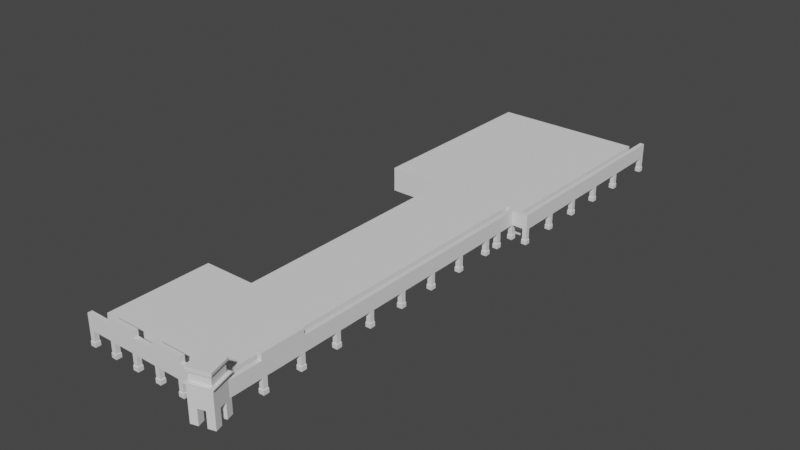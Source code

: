 # Source: BigComplex.blend  (saved by Blender 3.3.6; exported with 4.5.12 LTS)
import bpy
from mathutils import Matrix  # noqa: F401  (used for matrix-valued properties, if any)

bpy.ops.wm.read_factory_settings(use_empty=True)
scene = bpy.context.scene
scene.name = 'Scene'

# ---- collections
col_collection = bpy.data.collections.new('Collection'); scene.collection.children.link(col_collection)

# ---- world
world_world = bpy.data.worlds.new('World'); scene.world = world_world
world_world.use_nodes = True; world_world.node_tree.nodes.clear()
_N = world_world.node_tree.nodes; _L = world_world.node_tree.links
n0 = _N.new('ShaderNodeOutputWorld'); n0.name = 'World Output'; n0.location = (300, 300)
n1 = _N.new('ShaderNodeBackground'); n1.name = 'Background'; n1.location = (10, 300)
n1.inputs[0].default_value = (0.05088, 0.05088, 0.05088, 1.0)
_L.new(n1.outputs[0], n0.inputs[0])
n0.is_active_output = True
world_world.color = (0.05088, 0.05088, 0.05088)
world_world.use_sun_shadow = False
world_world.sun_shadow_jitter_overblur = 0.0

# ---- meshes
me_cube = bpy.data.meshes.new('Cube')
me_cube.from_pydata([(-14.29, -71.4, -2.824), (-14.29, -71.4, 2.824), (-14.29, -47.62, -2.824), (-14.29, -47.62, 2.824), (15.75, -71.4, -2.824), (15.75, -71.4, 2.824), (15.75, -47.62, -2.824), (15.75, -47.62, 2.824), (-2.291, -47.62, -2.824), (-2.291, -47.62, 2.824), (-2.291, -47.62, -2.824), (-2.291, -47.62, 2.824), (15.75, 9.617, -2.824), (15.75, 9.617, 2.824), (-2.291, 9.617, -2.824), (-2.291, 9.617, 2.824), (-2.291, 9.617, -2.824), (-2.291, 9.617, 2.824), (15.75, 55.12, -2.824), (15.75, 55.12, 2.824), (-2.291, 55.12, -2.824), (-2.291, 55.12, 2.824), (19.52, 9.617, -2.824), (19.52, 9.617, 2.824), (19.52, 55.12, -2.824), (19.52, 55.12, 2.824), (-15.5, 9.617, -2.824), (-15.5, 9.617, 2.824), (-15.5, 9.617, -2.824), (-15.5, 9.617, 2.824), (-15.5, 55.12, -2.824), (-15.5, 55.12, 2.824), (-15.5, 55.12, -2.824), (-15.5, 55.12, 2.824)], [], [(0, 1, 3, 2), (9, 7, 13, 15), (6, 7, 5, 4), (4, 5, 1, 0), (2, 8, 6, 4, 0), (7, 9, 3, 1, 5), (2, 3, 9, 8), (9, 15, 17, 11), (18, 19, 25, 24), (14, 26, 30, 20), (6, 8, 14, 12), (10, 16, 14, 8), (7, 6, 12, 13), (11, 17, 16, 10), (20, 21, 19, 18), (20, 30, 31, 21), (15, 17, 29, 27), (21, 31, 27, 15), (12, 14, 20, 18), (15, 13, 19, 21), (23, 22, 24, 25), (13, 12, 22, 23), (12, 18, 24, 22), (19, 13, 23, 25), (27, 31, 33, 29), (30, 31, 33, 32), (28, 32, 30, 26), (29, 33, 32, 28), (16, 14, 26, 28), (17, 29, 28, 16)])
_uv = me_cube.uv_layers.new(name='UVMap')
_uv.uv.foreach_set('vector', [0.8216, 0.1888, 0.7779, 0.1888, 0.7779, 0.004837, 0.8216, 0.004837, 0.09762, 0.193, 0.2371, 0.1995, 0.2165, 0.642, 0.077, 0.6355, 0.5495, 0.1888, 0.5058, 0.1888, 0.5058, 0.004837, 0.5495, 0.004837, 0.6029, 0.6901, 0.5592, 0.6901, 0.5592, 0.4576, 0.6029, 0.4576, 0.4961, 0.1886, 0.4034, 0.193, 0.2639, 0.1995, 0.2553, 0.01566, 0.4876, 0.004837, 0.2371, 0.1995, 0.09762, 0.193, 0.004837, 0.1886, 0.0134, 0.004837, 0.2457, 0.01566, 0.6563, 0.8214, 0.6126, 0.8214, 0.6126, 0.7285, 0.6563, 0.7285, 0.7049, 0.7285, 0.7049, 0.7285, 0.7049, 0.7285, 0.7049, 0.7285, 0.5495, 0.6708, 0.5058, 0.6708, 0.5058, 0.6416, 0.5495, 0.6416, 0.7148, 0.004837, 0.6126, 0.004837, 0.6126, 0.357, 0.7148, 0.357, 0.2639, 0.1995, 0.4034, 0.193, 0.424, 0.6355, 0.2845, 0.642, 0.7049, 0.7285, 0.7049, 0.7285, 0.7049, 0.7285, 0.7049, 0.7285, 0.5058, 0.1888, 0.5495, 0.1888, 0.5495, 0.6319, 0.5058, 0.6319, 0.5592, 0.004837, 0.5592, 0.4479, 0.6029, 0.4479, 0.6029, 0.004837, 0.5495, 0.8104, 0.5058, 0.8104, 0.5058, 0.6708, 0.5495, 0.6708, 0.6029, 0.802, 0.6029, 0.6997, 0.5592, 0.6997, 0.5592, 0.802, 0.7049, 0.7285, 0.7049, 0.7285, 0.7049, 0.7285, 0.7049, 0.7285, 0.6126, 0.7188, 0.7148, 0.7188, 0.7148, 0.3667, 0.6126, 0.3667, 0.2845, 0.642, 0.424, 0.6355, 0.4404, 0.9873, 0.3009, 0.9938, 0.077, 0.6355, 0.2165, 0.642, 0.2001, 0.9938, 0.06061, 0.9873, 0.7245, 0.004837, 0.7682, 0.004837, 0.7682, 0.357, 0.7245, 0.357, 0.6952, 0.7285, 0.6952, 0.7722, 0.666, 0.7722, 0.666, 0.7285, 0.2845, 0.642, 0.3009, 0.9938, 0.2717, 0.9952, 0.2553, 0.6434, 0.2001, 0.9938, 0.2165, 0.642, 0.2457, 0.6434, 0.2293, 0.9952, 0.7049, 0.7285, 0.7049, 0.7285, 0.7049, 0.7285, 0.7049, 0.7285, 0.7049, 0.7285, 0.7049, 0.7285, 0.7049, 0.7285, 0.7049, 0.7285, 0.7049, 0.7285, 0.7049, 0.7285, 0.7049, 0.7285, 0.7049, 0.7285, 0.7245, 0.3667, 0.7245, 0.7188, 0.7682, 0.7188, 0.7682, 0.3667, 0.7049, 0.7285, 0.7049, 0.7285, 0.7049, 0.7285, 0.7049, 0.7285, 0.7779, 0.1985, 0.7779, 0.3008, 0.8216, 0.3008, 0.8216, 0.1985])
me_cube.update()
me_cube_002 = bpy.data.meshes.new('Cube.002')
me_cube_002.from_pydata([(4.219, -31.96, 0.1033), (4.219, -31.96, 3.491), (5.219, -22.96, 0.1033), (5.219, -31.96, 0.1033), (5.219, -31.96, 3.491), (4.219, -22.96, 0.1033), (4.219, -30.91, 0.1033), (4.219, -30.91, 3.491), (4.219, -22.96, 3.491), (5.219, -30.91, 0.1033), (5.219, -22.96, 3.491), (5.219, -30.91, 3.491), (4.219, -13.96, 0.1033), (4.219, -21.9, 0.1033), (4.219, -21.9, 3.491), (4.219, -13.96, 3.491), (5.219, -21.9, 0.1033), (5.219, -13.96, 0.1033), (5.219, -13.96, 3.491), (5.219, -21.9, 3.491), (4.219, -12.9, 0.1033), (4.219, -12.9, 3.491), (5.219, -12.9, 0.1033), (5.219, -4.953, 0.1033), (5.219, -4.953, 3.491), (5.219, -12.9, 3.491), (4.219, -4.953, 3.491), (4.219, -4.953, 0.1033), (4.219, 4.049, 0.1033), (4.219, -3.899, 0.1033), (4.219, -3.899, 3.491), (4.219, 4.049, 3.491), (5.219, -3.899, 0.1033), (5.219, 4.049, 0.1033), (5.219, 4.049, 3.491), (5.219, -3.899, 3.491), (4.219, 13.05, 0.1033), (4.219, 5.104, 0.1033), (4.219, 5.104, 3.491), (5.219, 5.104, 0.1033), (5.219, 5.104, 3.491), (5.219, 13.05, 3.491), (5.219, 13.05, 0.1033), (4.219, 13.05, 3.491), (4.219, 22.06, 0.1033), (4.219, 14.11, 0.1033), (4.219, 14.11, 3.491), (5.219, 40.35, 3.491), (5.219, 14.11, 0.1033), (5.219, 22.06, 3.491), (5.219, 14.11, 3.491), (5.219, 22.06, 0.1033), (4.219, 22.06, 3.491), (5.219, 40.35, 0.1033), (4.219, 23.11, 0.1033), (4.219, 23.11, 3.491), (5.219, 41.35, 3.491), (5.219, 23.11, 0.1033), (5.219, 41.35, 0.1033), (5.219, 31.06, 3.491), (5.219, 23.11, 3.491), (5.219, 31.06, 0.1033), (4.219, 31.06, 3.491), (4.219, 31.06, 0.1033), (4.219, 35.05, 0.1033), (4.219, 32.11, 0.1033), (4.219, 32.11, 3.491), (4.219, 35.05, 3.491), (5.219, 32.11, 0.1033), (5.219, 35.05, 0.1033), (4.219, 40.35, 3.491), (5.219, 32.11, 3.491), (5.219, 35.05, 3.491), (4.219, 40.35, 0.1033), (4.219, 41.35, 3.491), (4.219, 41.35, 0.1033), (4.219, 36.1, 0.1033), (4.219, 36.1, 3.491), (5.219, 36.1, 0.1033), (5.219, 36.1, 3.491), (8.795, 41.35, 3.491), (8.795, 49.35, 3.491), (8.795, 49.35, 0.1033), (8.795, 41.35, 0.1033), (7.795, 49.35, 3.491), (7.795, 41.35, 3.491), (7.795, 41.35, 0.1033), (7.795, 49.35, 0.1033), (8.795, 40.35, 3.491), (8.795, 40.35, 0.1033), (7.795, 40.35, 3.491), (7.795, 40.35, 0.1033), (7.795, 58.36, 0.1033), (7.795, 50.35, 0.1033), (7.795, 50.35, 3.491), (7.795, 58.36, 3.491), (8.795, 50.35, 0.1033), (8.795, 58.36, 0.1033), (8.795, 58.36, 3.491), (8.795, 50.35, 3.491), (7.795, 67.36, 0.1033), (7.795, 59.36, 0.1033), (7.795, 59.36, 3.491), (7.795, 67.36, 3.491), (8.795, 59.36, 0.1033), (8.795, 67.36, 0.1033), (8.795, 67.36, 3.491), (8.795, 59.36, 3.491), (7.795, 76.36, 0.1033), (7.795, 68.36, 0.1033), (7.795, 68.36, 3.491), (7.795, 76.36, 3.491), (8.795, 68.36, 0.1033), (8.795, 76.36, 3.491), (8.795, 68.36, 3.491), (7.795, 88.6, 0.1033), (7.795, 77.36, 0.1033), (7.795, 77.36, 3.491), (7.795, 88.6, 3.491), (8.795, 77.36, 0.1033), (8.795, 77.36, 3.491), (8.795, 76.36, 0.1033), (5.219, -21.9, 4.965), (4.219, -21.9, 4.965), (7.795, 89.6, 0.1033), (7.795, 89.6, 3.491), (8.795, 89.6, 0.1033), (8.795, 89.6, 3.491), (5.219, -30.91, 4.965), (5.219, -22.96, 4.965), (4.219, -22.96, 4.965), (4.219, -30.91, 4.965), (8.795, 88.6, 3.491), (8.795, 88.6, 0.1033), (5.219, -31.96, 4.965), (4.219, -31.96, 4.965), (-5.34, -41.09, 3.491), (-5.34, -41.09, 0.1033), (-5.34, -40.09, 3.491), (-5.34, -40.09, 0.1033), (4.219, -31.96, 0.1033), (4.219, -43.33, 0.1033), (4.219, -43.33, 3.491), (4.219, -31.96, 3.491), (5.219, -43.33, 0.1033), (5.219, -31.96, 0.1033), (5.219, -31.96, 3.491), (5.219, -43.33, 3.491), (-4.286, -41.09, 3.491), (0.6554, -41.09, 3.491), (0.6554, -41.09, 0.1033), (-4.286, -41.09, 0.1033), (-4.286, -40.09, 3.491), (-4.286, -40.09, 0.1033), (0.6554, -40.09, 3.491), (0.6554, -40.09, 0.1033), (-11.34, -41.09, 3.491), (-11.34, -41.09, 0.1033), (-11.34, -40.09, 3.491), (-11.34, -40.09, 0.1033), (-10.28, -41.09, 3.491), (-5.34, -41.09, 3.491), (-5.34, -41.09, 0.1033), (-10.28, -41.09, 0.1033), (-10.28, -40.09, 3.491), (-10.28, -40.09, 0.1033), (-5.34, -40.09, 3.491), (-5.34, -40.09, 0.1033), (-17.33, -41.09, 3.491), (-17.33, -41.09, 0.1033), (-17.33, -40.09, 3.491), (-17.33, -40.09, 0.1033), (-16.28, -41.09, 3.491), (-11.34, -41.09, 3.491), (-11.34, -41.09, 0.1033), (-16.28, -41.09, 0.1033), (-16.28, -40.09, 3.491), (-16.28, -40.09, 0.1033), (-11.34, -40.09, 3.491), (-11.34, -40.09, 0.1033), (-23.33, -41.09, 3.491), (-23.33, -41.09, 0.1033), (-23.33, -40.09, 3.491), (-23.33, -40.09, 0.1033), (-22.27, -41.09, 3.491), (-17.33, -41.09, 3.491), (-17.33, -41.09, 0.1033), (-22.27, -41.09, 0.1033), (-22.27, -40.09, 3.491), (-22.27, -40.09, 0.1033), (-17.33, -40.09, 3.491), (-17.33, -40.09, 0.1033), (-29.32, -41.09, 3.491), (-29.32, -41.09, 0.1033), (-29.32, -40.09, 3.491), (-29.32, -40.09, 0.1033), (-28.27, -41.09, 3.491), (-23.33, -41.09, 3.491), (-23.33, -41.09, 0.1033), (-28.27, -41.09, 0.1033), (-28.27, -40.09, 3.491), (-28.27, -40.09, 0.1033), (-23.33, -40.09, 3.491), (-23.33, -40.09, 0.1033), (-17.33, -41.09, 4.965), (-17.33, -40.09, 4.965), (-16.28, -41.09, 4.965), (-16.28, -40.09, 4.965), (-23.33, -41.09, 4.965), (-23.33, -40.09, 4.965), (-22.27, -41.09, 4.965), (-17.33, -41.09, 4.965), (-22.27, -40.09, 4.965), (-17.33, -40.09, 4.965), (-23.33, -41.09, 4.965), (-23.33, -40.09, 4.965), (-5.34, -41.09, 4.965), (-5.34, -40.09, 4.965), (-4.286, -41.09, 4.965), (-4.286, -40.09, 4.965), (-11.34, -41.09, 4.965), (-11.34, -40.09, 4.965), (-10.28, -41.09, 4.965), (-5.34, -41.09, 4.965), (-10.28, -40.09, 4.965), (-5.34, -40.09, 4.965), (-11.34, -41.09, 4.965), (-11.34, -40.09, 4.965), (1.646, -44.96, 0.1033), (1.646, -44.96, 4.463), (0.2485, -40.16, 0.1033), (0.2485, -40.16, 4.463), (6.456, -43.57, 0.1033), (6.456, -43.57, 4.463), (5.058, -38.76, 0.1033), (5.058, -38.76, 4.463), (1.397, -45.42, 4.632), (-0.2054, -39.91, 4.632), (6.91, -43.82, 4.632), (5.307, -38.3, 4.632), (1.397, -45.42, 4.886), (-0.2054, -39.91, 4.886), (6.91, -43.82, 4.886), (5.307, -38.3, 4.886), (1.872, -44.55, 4.886), (0.6586, -40.38, 4.886), (6.046, -43.34, 4.886), (4.832, -39.17, 4.886), (1.872, -44.55, 6.438), (0.6586, -40.38, 6.438), (6.046, -43.34, 6.438), (4.832, -39.17, 6.438), (1.792, -44.7, 6.692), (0.5136, -40.3, 6.692), (6.191, -43.42, 6.692), (4.912, -39.02, 6.692), (1.792, -44.7, 6.974), (0.5136, -40.3, 6.974), (6.191, -43.42, 6.974), (4.912, -39.02, 6.974), (1.622, -45.01, 7.2), (0.2042, -40.13, 7.2), (6.5, -43.59, 7.2), (5.082, -38.71, 7.2), (1.622, -45.01, 7.764), (0.2042, -40.13, 7.764), (6.5, -43.59, 7.764), (5.082, -38.71, 7.764), (0.7145, -41.76, 0.1033), (1.18, -43.36, 0.1033), (3.455, -39.22, 0.1033), (1.852, -39.69, 0.1033), (5.99, -41.96, 0.1033), (5.524, -40.36, 0.1033), (3.25, -44.5, 0.1033), (4.853, -44.03, 0.1033), (2.318, -41.29, 0.1033), (2.784, -42.9, 0.1033), (3.921, -40.83, 0.1033), (4.387, -42.43, 0.1033)], [], [(14, 8, 130, 123), (9, 11, 4, 3), (3, 4, 1, 0), (7, 1, 135, 131), (16, 19, 10, 2), (10, 19, 122, 129), (2, 10, 8, 5), (5, 2, 9, 6), (91, 90, 47, 53), (2, 10, 11, 9), (0, 1, 7, 6), (6, 7, 8, 5), (18, 15, 14, 19), (12, 17, 16, 13), (15, 18, 17, 12), (17, 18, 19, 16), (5, 8, 14, 13), (13, 14, 15, 12), (25, 21, 15, 18), (22, 25, 18, 17), (24, 26, 21, 25), (27, 23, 22, 20), (26, 24, 23, 27), (23, 24, 25, 22), (12, 15, 21, 20), (20, 21, 26, 27), (35, 30, 26, 24), (32, 35, 24, 23), (86, 91, 53, 58), (34, 31, 30, 35), (28, 33, 32, 29), (31, 34, 33, 28), (33, 34, 35, 32), (27, 26, 30, 29), (29, 30, 31, 28), (40, 38, 31, 34), (39, 40, 34, 33), (90, 85, 56, 47), (41, 43, 38, 40), (36, 42, 39, 37), (43, 41, 42, 36), (42, 41, 40, 39), (28, 31, 38, 37), (37, 38, 43, 36), (50, 46, 43, 41), (48, 50, 41, 42), (53, 47, 70, 73), (49, 52, 46, 50), (44, 51, 48, 45), (52, 49, 51, 44), (51, 49, 50, 48), (36, 43, 46, 45), (45, 46, 52, 44), (60, 55, 52, 49), (57, 60, 49, 51), (47, 56, 74, 70), (59, 62, 55, 60), (63, 61, 57, 54), (62, 59, 61, 63), (61, 59, 60, 57), (44, 52, 55, 54), (54, 55, 62, 63), (71, 66, 62, 59), (68, 71, 59, 61), (72, 67, 66, 71), (64, 69, 68, 65), (67, 72, 69, 64), (69, 72, 71, 68), (63, 62, 66, 65), (65, 66, 67, 64), (79, 77, 67, 72), (78, 79, 72, 69), (74, 70, 73, 75), (47, 70, 77, 79), (73, 53, 78, 76), (53, 47, 79, 78), (64, 67, 77, 76), (76, 77, 70, 73), (75, 74, 56, 58), (58, 56, 85, 86), (82, 81, 80, 83), (84, 81, 82, 87), (87, 82, 83, 86), (81, 84, 85, 80), (83, 80, 88, 89), (80, 85, 90, 88), (90, 88, 89, 91), (91, 90, 85, 86), (86, 85, 84, 87), (87, 84, 94, 93), (93, 94, 95, 92), (95, 98, 97, 92), (99, 94, 84, 81), (96, 99, 81, 82), (98, 95, 94, 99), (97, 98, 99, 96), (92, 97, 96, 93), (92, 95, 102, 101), (101, 102, 103, 100), (103, 106, 105, 100), (107, 102, 95, 98), (1, 4, 134, 135), (104, 107, 98, 97), (19, 14, 123, 122), (106, 103, 102, 107), (105, 106, 107, 104), (100, 105, 104, 101), (100, 103, 110, 109), (109, 110, 111, 108), (111, 113, 121, 108), (114, 110, 103, 106), (8, 7, 131, 130), (112, 114, 106, 105), (4, 11, 128, 134), (113, 111, 110, 114), (121, 113, 114, 112), (108, 121, 112, 109), (108, 111, 117, 116), (116, 117, 118, 115), (118, 132, 133, 115), (120, 117, 111, 113), (11, 10, 129, 128), (119, 120, 113, 121), (129, 130, 131, 128), (132, 118, 117, 120), (133, 132, 120, 119), (115, 133, 119, 116), (115, 118, 125, 124), (127, 125, 118, 132), (128, 131, 135, 134), (126, 127, 132, 133), (122, 123, 130, 129), (153, 152, 154, 155), (138, 136, 137, 139), (146, 143, 142, 147), (140, 145, 144, 141), (143, 146, 145, 140), (145, 146, 147, 144), (142, 141, 144, 147), (141, 142, 143, 140), (150, 149, 148, 151), (149, 154, 152, 148), (139, 138, 152, 153), (136, 148, 218, 216), (154, 149, 150, 155), (151, 148, 136, 137), (155, 150, 151, 153), (165, 164, 166, 167), (158, 156, 157, 159), (162, 161, 160, 163), (156, 160, 222, 220), (159, 158, 164, 165), (138, 136, 216, 217), (166, 161, 162, 167), (163, 160, 156, 157), (167, 162, 163, 165), (177, 176, 178, 179), (170, 168, 169, 171), (174, 173, 172, 175), (173, 178, 176, 172), (171, 170, 176, 177), (185, 190, 213, 211), (178, 173, 174, 179), (175, 172, 168, 169), (179, 174, 175, 177), (189, 188, 190, 191), (182, 180, 181, 183), (186, 185, 184, 187), (172, 176, 207, 206), (183, 182, 188, 189), (197, 202, 215, 214), (190, 185, 186, 191), (187, 184, 180, 181), (191, 186, 187, 189), (201, 200, 202, 203), (194, 192, 193, 195), (198, 197, 196, 199), (197, 202, 200, 196), (195, 194, 200, 201), (196, 200, 194, 192), (202, 197, 198, 203), (199, 196, 192, 193), (203, 198, 199, 201), (206, 207, 205, 204), (211, 213, 212, 210), (210, 212, 209, 208), (188, 182, 209, 212), (176, 170, 205, 207), (190, 188, 212, 213), (184, 185, 211, 210), (182, 180, 208, 209), (170, 168, 204, 205), (180, 184, 210, 208), (168, 172, 206, 204), (218, 219, 217, 216), (223, 225, 224, 222), (222, 224, 221, 220), (173, 178, 227, 226), (148, 152, 219, 218), (161, 166, 225, 223), (164, 158, 221, 224), (152, 138, 217, 219), (166, 164, 224, 225), (160, 161, 223, 222), (158, 156, 220, 221), (228, 229, 231, 230, 268, 269), (230, 231, 235, 234, 270, 271), (234, 235, 233, 232, 272, 273), (232, 233, 229, 228, 274, 275), (231, 229, 236, 237), (239, 237, 241, 243), (229, 233, 238, 236), (235, 231, 237, 239), (233, 235, 239, 238), (242, 243, 247, 246), (238, 239, 243, 242), (237, 236, 240, 241), (236, 238, 242, 240), (244, 246, 250, 248), (241, 240, 244, 245), (240, 242, 246, 244), (243, 241, 245, 247), (250, 251, 255, 254), (247, 245, 249, 251), (246, 247, 251, 250), (245, 244, 248, 249), (254, 255, 259, 258), (249, 248, 252, 253), (248, 250, 254, 252), (251, 249, 253, 255), (256, 258, 262, 260), (253, 252, 256, 257), (252, 254, 258, 256), (255, 253, 257, 259), (262, 263, 267, 266), (259, 257, 261, 263), (258, 259, 263, 262), (257, 256, 260, 261), (267, 265, 264, 266), (261, 260, 264, 265), (260, 262, 266, 264), (263, 261, 265, 267), (277, 279, 275, 274), (268, 276, 277, 269), (271, 270, 278, 276), (276, 278, 279, 277), (278, 273, 272, 279)])
_uv = me_cube_002.uv_layers.new(name='UVMap')
_uv.uv.foreach_set('vector', [0.2222, 0.09899, 0.2222, 0.08972, 0.2351, 0.08972, 0.2351, 0.09899, 0.0997, 0.6362, 0.1295, 0.6362, 0.1295, 0.6454, 0.0997, 0.6454, 0.5433, 0.3836, 0.5433, 0.3538, 0.5521, 0.3538, 0.5521, 0.3836, 0.2222, 0.01985, 0.2222, 0.01057, 0.2351, 0.01057, 0.2351, 0.01985, 0.09971, 0.557, 0.1295, 0.557, 0.1295, 0.5663, 0.09971, 0.5663, 0.1295, 0.5663, 0.1295, 0.557, 0.1425, 0.557, 0.1425, 0.5663, 0.6294, 0.3706, 0.6294, 0.3408, 0.6381, 0.3408, 0.6381, 0.3706, 0.6132, 0.318, 0.6044, 0.318, 0.6044, 0.2481, 0.6132, 0.2481, 0.4137, 0.6049, 0.4143, 0.5752, 0.437, 0.5756, 0.4364, 0.6054, 0.09971, 0.5663, 0.1295, 0.5663, 0.1295, 0.6362, 0.0997, 0.6362, 0.1924, 0.01057, 0.2222, 0.01057, 0.2222, 0.01985, 0.1924, 0.01985, 0.1924, 0.01985, 0.2222, 0.01985, 0.2222, 0.08972, 0.1924, 0.08972, 0.01843, 0.07954, 0.009634, 0.07954, 0.009634, 0.009634, 0.01843, 0.009634, 0.6132, 0.5023, 0.6045, 0.5023, 0.6045, 0.4324, 0.6132, 0.4324, 0.7727, 0.2481, 0.7815, 0.2481, 0.7815, 0.2779, 0.7727, 0.2779, 0.09972, 0.4871, 0.1295, 0.4871, 0.1295, 0.557, 0.09971, 0.557, 0.1924, 0.08972, 0.2222, 0.08972, 0.2222, 0.09899, 0.1924, 0.09899, 0.1924, 0.09899, 0.2222, 0.09899, 0.2221, 0.1689, 0.1924, 0.1689, 0.01843, 0.08882, 0.009634, 0.08882, 0.009634, 0.07954, 0.01843, 0.07954, 0.09972, 0.4779, 0.1295, 0.4779, 0.1295, 0.4871, 0.09972, 0.4871, 0.01843, 0.1587, 0.009634, 0.1587, 0.009634, 0.08882, 0.01843, 0.08882, 0.3709, 0.6263, 0.3621, 0.6263, 0.3621, 0.5564, 0.3709, 0.5564, 0.7705, 0.3408, 0.7793, 0.3408, 0.7793, 0.3706, 0.7705, 0.3706, 0.09973, 0.408, 0.1295, 0.408, 0.1295, 0.4779, 0.09972, 0.4779, 0.1924, 0.1689, 0.2221, 0.1689, 0.2221, 0.1781, 0.1924, 0.1781, 0.1924, 0.1781, 0.2221, 0.1781, 0.2221, 0.248, 0.1923, 0.248, 0.01843, 0.168, 0.009634, 0.168, 0.009634, 0.1587, 0.01843, 0.1587, 0.09973, 0.3987, 0.1295, 0.3987, 0.1295, 0.408, 0.09973, 0.408, 0.7217, 0.3206, 0.7129, 0.3206, 0.7129, 0.2979, 0.7217, 0.2979, 0.01843, 0.2379, 0.009634, 0.2379, 0.009634, 0.168, 0.01843, 0.168, 0.6171, 0.1988, 0.6083, 0.1988, 0.6083, 0.1289, 0.6171, 0.1289, 0.7748, 0.6735, 0.7836, 0.6735, 0.7836, 0.7033, 0.7748, 0.7033, 0.09973, 0.3288, 0.1295, 0.3288, 0.1295, 0.3987, 0.09973, 0.3987, 0.1923, 0.248, 0.2221, 0.248, 0.2221, 0.2573, 0.1923, 0.2573, 0.1923, 0.2573, 0.2221, 0.2573, 0.2221, 0.3271, 0.1923, 0.3271, 0.01843, 0.2472, 0.009634, 0.2472, 0.009634, 0.2379, 0.01843, 0.2379, 0.09974, 0.3196, 0.1295, 0.3196, 0.1295, 0.3288, 0.09973, 0.3288, 0.04109, 0.5572, 0.04109, 0.566, 0.01843, 0.566, 0.01843, 0.5572, 0.01843, 0.3171, 0.009634, 0.3171, 0.009634, 0.2472, 0.01843, 0.2472, 0.6092, 0.4107, 0.6004, 0.4107, 0.6004, 0.3408, 0.6092, 0.3408, 0.7748, 0.7233, 0.7836, 0.7233, 0.7836, 0.7531, 0.7748, 0.7531, 0.09974, 0.2497, 0.1295, 0.2497, 0.1295, 0.3196, 0.09974, 0.3196, 0.1923, 0.3271, 0.2221, 0.3271, 0.2221, 0.3364, 0.1923, 0.3364, 0.1923, 0.3364, 0.2221, 0.3364, 0.2221, 0.4063, 0.1923, 0.4063, 0.01843, 0.3264, 0.009634, 0.3264, 0.009634, 0.3171, 0.01843, 0.3171, 0.09974, 0.2404, 0.1295, 0.2404, 0.1295, 0.2497, 0.09974, 0.2497, 0.4364, 0.6054, 0.437, 0.5756, 0.4457, 0.5758, 0.4452, 0.6056, 0.01843, 0.3963, 0.009634, 0.3963, 0.009634, 0.3264, 0.01843, 0.3264, 0.6132, 0.5915, 0.6044, 0.5915, 0.6044, 0.5216, 0.6132, 0.5216, 0.7765, 0.4324, 0.7853, 0.4324, 0.7853, 0.4622, 0.7765, 0.4622, 0.09975, 0.1705, 0.1295, 0.1705, 0.1295, 0.2404, 0.09974, 0.2404, 0.1923, 0.4063, 0.2221, 0.4063, 0.2221, 0.4156, 0.1923, 0.4156, 0.1923, 0.4156, 0.2221, 0.4156, 0.2221, 0.4854, 0.1923, 0.4854, 0.01843, 0.4055, 0.009634, 0.4055, 0.009634, 0.3963, 0.01843, 0.3963, 0.09975, 0.1612, 0.1295, 0.1612, 0.1295, 0.1705, 0.09975, 0.1705, 0.01843, 0.5572, 0.01843, 0.566, 0.009634, 0.566, 0.009634, 0.5572, 0.01843, 0.4755, 0.009634, 0.4755, 0.009634, 0.4055, 0.01843, 0.4055, 0.3429, 0.6263, 0.3341, 0.6263, 0.3341, 0.5564, 0.3429, 0.5564, 0.2544, 0.7556, 0.2632, 0.7556, 0.2632, 0.7854, 0.2544, 0.7854, 0.09976, 0.09136, 0.1296, 0.09136, 0.1295, 0.1612, 0.09975, 0.1612, 0.1923, 0.4854, 0.2221, 0.4854, 0.2221, 0.4947, 0.1923, 0.4947, 0.1923, 0.4947, 0.2221, 0.4947, 0.2221, 0.5646, 0.1923, 0.5646, 0.01843, 0.4847, 0.009634, 0.4847, 0.009634, 0.4755, 0.01843, 0.4755, 0.09976, 0.08209, 0.1296, 0.08209, 0.1296, 0.09136, 0.09976, 0.09136, 0.01843, 0.5106, 0.009634, 0.5106, 0.009634, 0.4847, 0.01843, 0.4847, 0.1705, 0.8032, 0.1617, 0.8032, 0.1617, 0.7774, 0.1705, 0.7774, 0.2825, 0.7556, 0.2913, 0.7556, 0.2913, 0.7854, 0.2825, 0.7854, 0.09977, 0.05628, 0.1296, 0.05628, 0.1296, 0.08209, 0.09976, 0.08209, 0.1923, 0.5646, 0.2221, 0.5646, 0.2221, 0.5739, 0.1923, 0.5739, 0.1923, 0.5739, 0.2221, 0.5739, 0.2221, 0.5997, 0.1923, 0.5997, 0.01843, 0.5198, 0.009634, 0.5198, 0.009634, 0.5106, 0.01843, 0.5106, 0.09977, 0.047, 0.1296, 0.047, 0.1296, 0.05628, 0.09977, 0.05628, 0.2179, 0.772, 0.2267, 0.772, 0.2267, 0.8018, 0.2179, 0.8018, 0.01843, 0.5572, 0.009634, 0.5572, 0.009634, 0.5198, 0.01843, 0.5198, 0.2267, 0.703, 0.2179, 0.703, 0.2179, 0.6656, 0.2267, 0.6656, 0.09977, 0.009634, 0.1296, 0.009634, 0.1296, 0.047, 0.09977, 0.047, 0.1923, 0.5997, 0.2221, 0.5997, 0.2221, 0.6089, 0.1923, 0.6089, 0.1923, 0.6089, 0.2221, 0.6089, 0.2221, 0.6463, 0.1923, 0.6463, 0.6205, 0.03999, 0.6199, 0.0102, 0.6287, 0.01004, 0.6292, 0.03983, 0.6292, 0.03983, 0.6287, 0.01004, 0.6513, 0.009634, 0.6519, 0.03942, 0.285, 0.3644, 0.3148, 0.3644, 0.3147, 0.4348, 0.285, 0.4348, 0.3621, 0.758, 0.3709, 0.758, 0.3709, 0.7878, 0.3621, 0.7878, 0.5811, 0.4112, 0.5723, 0.4112, 0.5723, 0.3408, 0.5811, 0.3408, 0.04988, 0.6364, 0.04109, 0.6364, 0.04109, 0.566, 0.04988, 0.566, 0.285, 0.4348, 0.3147, 0.4348, 0.3147, 0.4436, 0.285, 0.4436, 0.04988, 0.566, 0.04109, 0.566, 0.04109, 0.5572, 0.04988, 0.5572, 0.3322, 0.7581, 0.341, 0.7581, 0.341, 0.7879, 0.3322, 0.7879, 0.3647, 0.01057, 0.3945, 0.01057, 0.3945, 0.01936, 0.3647, 0.01936, 0.3647, 0.01936, 0.3945, 0.01936, 0.3945, 0.0897, 0.3647, 0.0897, 0.3647, 0.0897, 0.3945, 0.0897, 0.3945, 0.09849, 0.3647, 0.09849, 0.3647, 0.09849, 0.3945, 0.09849, 0.3944, 0.1688, 0.3647, 0.1688, 0.4042, 0.766, 0.413, 0.766, 0.413, 0.7958, 0.4042, 0.7958, 0.04988, 0.6452, 0.04109, 0.6452, 0.04109, 0.6364, 0.04988, 0.6364, 0.285, 0.3556, 0.3148, 0.3556, 0.3148, 0.3644, 0.285, 0.3644, 0.04988, 0.7155, 0.04109, 0.7155, 0.04109, 0.6452, 0.04988, 0.6452, 0.285, 0.2853, 0.3148, 0.2853, 0.3148, 0.3556, 0.285, 0.3556, 0.4225, 0.5559, 0.4137, 0.5559, 0.4137, 0.4855, 0.4225, 0.4855, 0.3647, 0.1688, 0.3944, 0.1688, 0.3944, 0.1776, 0.3646, 0.1776, 0.3646, 0.1776, 0.3944, 0.1776, 0.3944, 0.2479, 0.3646, 0.2479, 0.4323, 0.766, 0.4411, 0.766, 0.4411, 0.7958, 0.4323, 0.7958, 0.04988, 0.7243, 0.04109, 0.7243, 0.04109, 0.7155, 0.04988, 0.7155, 0.5521, 0.3538, 0.5433, 0.3538, 0.5433, 0.3408, 0.5521, 0.3408, 0.285, 0.2765, 0.3148, 0.2765, 0.3148, 0.2853, 0.285, 0.2853, 0.7498, 0.3109, 0.741, 0.3109, 0.741, 0.2979, 0.7498, 0.2979, 0.04988, 0.7947, 0.04109, 0.7947, 0.04109, 0.7243, 0.04988, 0.7243, 0.285, 0.2062, 0.3148, 0.2062, 0.3148, 0.2765, 0.285, 0.2765, 0.6006, 0.08, 0.5918, 0.08, 0.5918, 0.009634, 0.6006, 0.009634, 0.3646, 0.2479, 0.3944, 0.2479, 0.3944, 0.2567, 0.3646, 0.2567, 0.3646, 0.2567, 0.3944, 0.2567, 0.3944, 0.3271, 0.3646, 0.3271, 0.7871, 0.009634, 0.7959, 0.009636, 0.7959, 0.03943, 0.7871, 0.03943, 0.04988, 0.8035, 0.04109, 0.8035, 0.04109, 0.7947, 0.04988, 0.7947, 0.2222, 0.08972, 0.2222, 0.01985, 0.2351, 0.01985, 0.2351, 0.08972, 0.285, 0.1974, 0.3148, 0.1974, 0.3148, 0.2062, 0.285, 0.2062, 0.1295, 0.6454, 0.1295, 0.6362, 0.1425, 0.6362, 0.1425, 0.6454, 0.04988, 0.8739, 0.04109, 0.8739, 0.04109, 0.8035, 0.04988, 0.8035, 0.285, 0.127, 0.3148, 0.127, 0.3148, 0.1974, 0.285, 0.1974, 0.5726, 0.08, 0.5638, 0.08, 0.5638, 0.009634, 0.5726, 0.009634, 0.3646, 0.3271, 0.3944, 0.3271, 0.3944, 0.3359, 0.3646, 0.3359, 0.3646, 0.3359, 0.3944, 0.3359, 0.3944, 0.4347, 0.3646, 0.4347, 0.768, 0.07236, 0.7768, 0.07236, 0.7768, 0.1022, 0.768, 0.1022, 0.04988, 0.8827, 0.04109, 0.8827, 0.04109, 0.8739, 0.04988, 0.8739, 0.1295, 0.6362, 0.1295, 0.5663, 0.1425, 0.5663, 0.1425, 0.6362, 0.285, 0.1182, 0.3148, 0.1182, 0.3148, 0.127, 0.285, 0.127, 0.4716, 0.08882, 0.4628, 0.08882, 0.4628, 0.01891, 0.4716, 0.01891, 0.04988, 0.9816, 0.04109, 0.9816, 0.04109, 0.8827, 0.04988, 0.8827, 0.285, 0.01937, 0.3148, 0.01937, 0.3148, 0.1182, 0.285, 0.1182, 0.4225, 0.4663, 0.4137, 0.4663, 0.4137, 0.3673, 0.4225, 0.3673, 0.3646, 0.4347, 0.3944, 0.4347, 0.3944, 0.4435, 0.3646, 0.4435, 0.04988, 0.9904, 0.04109, 0.9904, 0.04109, 0.9816, 0.04988, 0.9816, 0.4716, 0.01891, 0.4628, 0.01891, 0.4628, 0.009634, 0.4716, 0.009634, 0.285, 0.01058, 0.3148, 0.01058, 0.3148, 0.01937, 0.285, 0.01937, 0.4716, 0.09809, 0.4628, 0.09809, 0.4628, 0.08882, 0.4716, 0.08882, 0.4798, 0.4763, 0.4793, 0.4465, 0.5228, 0.4459, 0.5232, 0.4757, 0.7748, 0.7724, 0.7836, 0.7724, 0.7836, 0.8022, 0.7748, 0.8022, 0.4225, 0.3481, 0.4137, 0.3481, 0.4137, 0.2481, 0.4225, 0.2481, 0.4506, 0.3481, 0.4418, 0.3481, 0.4418, 0.2481, 0.4506, 0.2481, 0.7727, 0.5216, 0.7814, 0.5216, 0.7814, 0.5514, 0.7727, 0.5514, 0.4137, 0.009634, 0.4435, 0.009634, 0.4435, 0.1096, 0.4137, 0.1096, 0.7756, 0.1928, 0.7756, 0.2226, 0.7668, 0.2226, 0.7668, 0.1928, 0.4138, 0.1289, 0.4435, 0.1289, 0.4435, 0.2288, 0.4137, 0.2288, 0.4628, 0.1709, 0.4633, 0.1411, 0.5067, 0.1418, 0.5062, 0.1716, 0.6584, 0.3408, 0.6672, 0.3408, 0.6672, 0.3843, 0.6584, 0.3843, 0.4705, 0.4764, 0.4701, 0.4466, 0.4793, 0.4465, 0.4798, 0.4763, 0.516, 0.142, 0.5067, 0.1418, 0.5069, 0.1289, 0.5162, 0.129, 0.7936, 0.1289, 0.8024, 0.1289, 0.8024, 0.1587, 0.7936, 0.1587, 0.5062, 0.1716, 0.5067, 0.1418, 0.516, 0.142, 0.5155, 0.1718, 0.6693, 0.5651, 0.6605, 0.5651, 0.6605, 0.5216, 0.6693, 0.5216, 0.5456, 0.1716, 0.5456, 0.1418, 0.5891, 0.1418, 0.5891, 0.1716, 0.715, 0.7731, 0.7238, 0.7731, 0.7238, 0.8029, 0.715, 0.8029, 0.3341, 0.5065, 0.3341, 0.4768, 0.3775, 0.4768, 0.3775, 0.5066, 0.3868, 0.4768, 0.3775, 0.4768, 0.3775, 0.4638, 0.3868, 0.4638, 0.5364, 0.1716, 0.5364, 0.1418, 0.5456, 0.1418, 0.5456, 0.1716, 0.7535, 0.4036, 0.7447, 0.4036, 0.7447, 0.3906, 0.7535, 0.3906, 0.6886, 0.4454, 0.6974, 0.4454, 0.6974, 0.4752, 0.6886, 0.4752, 0.3775, 0.5066, 0.3775, 0.4768, 0.3868, 0.4768, 0.3868, 0.5066, 0.6694, 0.2915, 0.6606, 0.2915, 0.6606, 0.2481, 0.6694, 0.2481, 0.4798, 0.3836, 0.4793, 0.3538, 0.5228, 0.3532, 0.5232, 0.3829, 0.7449, 0.7731, 0.7537, 0.7731, 0.7537, 0.8029, 0.7449, 0.8029, 0.4699, 0.2902, 0.4703, 0.2604, 0.5137, 0.261, 0.5133, 0.2908, 0.6606, 0.4324, 0.6694, 0.4324, 0.6694, 0.4759, 0.6606, 0.4759, 0.4705, 0.3837, 0.4701, 0.3539, 0.4793, 0.3538, 0.4798, 0.3836, 0.708, 0.0226, 0.6992, 0.0226, 0.6992, 0.009634, 0.708, 0.009635, 0.1617, 0.6785, 0.1705, 0.6785, 0.1705, 0.7083, 0.1617, 0.7083, 0.5133, 0.2908, 0.5137, 0.261, 0.523, 0.2612, 0.5226, 0.291, 0.6799, 0.05309, 0.6712, 0.05309, 0.6712, 0.009634, 0.6799, 0.009634, 0.5011, 0.0524, 0.5011, 0.02261, 0.5445, 0.02261, 0.5445, 0.05241, 0.1068, 0.7738, 0.1156, 0.7738, 0.1156, 0.8036, 0.1068, 0.8036, 0.2544, 0.5066, 0.2544, 0.4768, 0.2978, 0.4768, 0.2978, 0.5066, 0.7837, 0.5844, 0.7749, 0.5844, 0.7749, 0.5714, 0.7837, 0.5714, 0.4918, 0.0524, 0.4918, 0.0226, 0.5011, 0.02261, 0.5011, 0.0524, 0.1986, 0.6785, 0.1898, 0.6785, 0.1898, 0.6656, 0.1986, 0.6656, 0.6992, 0.0226, 0.708, 0.0226, 0.708, 0.0524, 0.6992, 0.0524, 0.2978, 0.5066, 0.2978, 0.4768, 0.3071, 0.4768, 0.3071, 0.5066, 0.6861, 0.6542, 0.6773, 0.6542, 0.6773, 0.6108, 0.6861, 0.6108, 0.6146, 0.6406, 0.6146, 0.6108, 0.658, 0.6108, 0.658, 0.6406, 0.06915, 0.7739, 0.07794, 0.7739, 0.07794, 0.8037, 0.06915, 0.8037, 0.2544, 0.5862, 0.2544, 0.5564, 0.2978, 0.5564, 0.2978, 0.5862, 0.6325, 0.2481, 0.6413, 0.2481, 0.6413, 0.2915, 0.6325, 0.2915, 0.6053, 0.6406, 0.6053, 0.6108, 0.6146, 0.6108, 0.6146, 0.6406, 0.6325, 0.2915, 0.6413, 0.2915, 0.6413, 0.3008, 0.6325, 0.3008, 0.1898, 0.6785, 0.1986, 0.6785, 0.1986, 0.7083, 0.1898, 0.7083, 0.2978, 0.5862, 0.2978, 0.5564, 0.3071, 0.5564, 0.3071, 0.5862, 0.3429, 0.689, 0.3341, 0.689, 0.3341, 0.6455, 0.3429, 0.6455, 0.5638, 0.09927, 0.5726, 0.09927, 0.5726, 0.1085, 0.5638, 0.1085, 0.6325, 0.4324, 0.6413, 0.4324, 0.6413, 0.4759, 0.6325, 0.4759, 0.6325, 0.4759, 0.6413, 0.4759, 0.6413, 0.4852, 0.6325, 0.4852, 0.5011, 0.02261, 0.4918, 0.0226, 0.4918, 0.009634, 0.5011, 0.009636, 0.4793, 0.3538, 0.4701, 0.3539, 0.4699, 0.3409, 0.4791, 0.3408, 0.5445, 0.02261, 0.5011, 0.02261, 0.5011, 0.009636, 0.5445, 0.009643, 0.2978, 0.4768, 0.2544, 0.4768, 0.2544, 0.4638, 0.2978, 0.4638, 0.7594, 0.4952, 0.7507, 0.4952, 0.7507, 0.4822, 0.7594, 0.4822, 0.7556, 0.5844, 0.7468, 0.5844, 0.7468, 0.5714, 0.7556, 0.5714, 0.3071, 0.4768, 0.2978, 0.4768, 0.2978, 0.4638, 0.3071, 0.4638, 0.523, 0.2612, 0.5137, 0.261, 0.5139, 0.2481, 0.5232, 0.2482, 0.5918, 0.09927, 0.6006, 0.09927, 0.6006, 0.1085, 0.5918, 0.1085, 0.6324, 0.5216, 0.6412, 0.5216, 0.6412, 0.5651, 0.6324, 0.5651, 0.6324, 0.5651, 0.6412, 0.5651, 0.6412, 0.5743, 0.6324, 0.5743, 0.1705, 0.6785, 0.1617, 0.6785, 0.1617, 0.6656, 0.1705, 0.6656, 0.7815, 0.4036, 0.7727, 0.4036, 0.7727, 0.3906, 0.7815, 0.3906, 0.6974, 0.4454, 0.6886, 0.4454, 0.6886, 0.4324, 0.6974, 0.4324, 0.5456, 0.1418, 0.5364, 0.1418, 0.5364, 0.1289, 0.5456, 0.1289, 0.4793, 0.4465, 0.4701, 0.4466, 0.4699, 0.4337, 0.4791, 0.4335, 0.5891, 0.1418, 0.5456, 0.1418, 0.5456, 0.1289, 0.5891, 0.1289, 0.3775, 0.4768, 0.3341, 0.4768, 0.3341, 0.4638, 0.3775, 0.4638, 0.7778, 0.3109, 0.769, 0.3109, 0.769, 0.2979, 0.7778, 0.2979, 0.5425, 0.56, 0.5425, 0.5217, 0.5851, 0.5216, 0.5851, 0.5599, 0.5709, 0.56, 0.5567, 0.56, 0.5425, 0.2865, 0.5425, 0.2481, 0.5852, 0.2481, 0.5852, 0.2864, 0.5709, 0.2864, 0.5567, 0.2865, 0.4699, 0.5646, 0.4699, 0.5263, 0.5125, 0.5262, 0.5125, 0.5646, 0.4983, 0.5646, 0.4841, 0.5646, 0.5425, 0.4718, 0.5425, 0.4334, 0.5852, 0.4334, 0.5852, 0.4717, 0.5709, 0.4717, 0.5567, 0.4718, 0.5819, 0.6571, 0.5819, 0.613, 0.5851, 0.6098, 0.5851, 0.6603, 0.4505, 0.4356, 0.4506, 0.4845, 0.4484, 0.4845, 0.4483, 0.4356, 0.5819, 0.613, 0.5378, 0.613, 0.5346, 0.6098, 0.5851, 0.6098, 0.5378, 0.6571, 0.5819, 0.6571, 0.5851, 0.6603, 0.5346, 0.6603, 0.5378, 0.613, 0.5378, 0.6571, 0.5346, 0.6603, 0.5346, 0.6098, 0.3049, 0.636, 0.3049, 0.6865, 0.2988, 0.6804, 0.2988, 0.6422, 0.3924, 0.5564, 0.3925, 0.6052, 0.3902, 0.6052, 0.3902, 0.5564, 0.4505, 0.5038, 0.4506, 0.5527, 0.4484, 0.5527, 0.4483, 0.5038, 0.4505, 0.3673, 0.4506, 0.4163, 0.4484, 0.4163, 0.4483, 0.3673, 0.08753, 0.6664, 0.08758, 0.7035, 0.07393, 0.7035, 0.07388, 0.6664, 0.2544, 0.6865, 0.2544, 0.636, 0.2605, 0.6422, 0.2605, 0.6804, 0.2544, 0.636, 0.3049, 0.636, 0.2988, 0.6422, 0.2605, 0.6422, 0.3049, 0.6865, 0.2544, 0.6865, 0.2605, 0.6804, 0.2988, 0.6804, 0.4746, 0.6791, 0.4746, 0.7161, 0.4724, 0.7174, 0.4723, 0.6784, 0.1252, 0.6664, 0.1253, 0.7035, 0.1116, 0.7035, 0.1116, 0.6664, 0.4882, 0.6791, 0.4883, 0.7161, 0.4746, 0.7161, 0.4746, 0.6791, 0.6957, 0.6742, 0.6957, 0.7113, 0.6821, 0.7113, 0.682, 0.6742, 0.4723, 0.6784, 0.4724, 0.7174, 0.4699, 0.7174, 0.4699, 0.6784, 0.682, 0.6742, 0.6821, 0.7113, 0.6798, 0.7125, 0.6798, 0.6735, 0.07388, 0.6664, 0.07393, 0.7035, 0.07169, 0.7048, 0.07163, 0.6657, 0.1116, 0.6664, 0.1116, 0.7035, 0.1094, 0.7047, 0.1093, 0.6657, 0.5123, 0.6166, 0.4721, 0.6166, 0.4699, 0.6144, 0.5145, 0.6144, 0.6798, 0.6735, 0.6798, 0.7125, 0.6773, 0.7125, 0.6773, 0.6735, 0.07163, 0.6657, 0.07169, 0.7048, 0.06921, 0.7048, 0.06915, 0.6657, 0.1093, 0.6657, 0.1094, 0.7047, 0.1069, 0.7047, 0.1068, 0.6657, 0.6936, 0.2481, 0.6936, 0.2913, 0.6887, 0.2913, 0.6886, 0.2481, 0.4721, 0.6569, 0.5123, 0.6569, 0.5145, 0.6591, 0.4699, 0.6591, 0.4721, 0.6166, 0.4721, 0.6569, 0.4699, 0.6591, 0.4699, 0.6144, 0.5123, 0.6569, 0.5123, 0.6166, 0.5145, 0.6144, 0.5145, 0.6591, 0.6811, 0.1735, 0.6364, 0.1735, 0.6364, 0.1289, 0.6811, 0.1289, 0.6935, 0.5216, 0.6936, 0.5649, 0.6886, 0.5649, 0.6886, 0.5216, 0.3671, 0.6455, 0.3672, 0.6889, 0.3622, 0.6889, 0.3621, 0.6455, 0.6914, 0.3408, 0.6914, 0.3841, 0.6865, 0.3841, 0.6864, 0.3408, 0.4354, 0.6762, 0.425, 0.6658, 0.4354, 0.6554, 0.4457, 0.6658, 0.4354, 0.6969, 0.425, 0.6865, 0.4354, 0.6762, 0.4457, 0.6865, 0.4146, 0.6969, 0.4042, 0.6865, 0.4146, 0.6762, 0.425, 0.6865, 0.425, 0.6865, 0.4146, 0.6762, 0.425, 0.6658, 0.4354, 0.6762, 0.4146, 0.6762, 0.4042, 0.6658, 0.4146, 0.6554, 0.425, 0.6658])
me_cube_002.update()
me_cube_001 = bpy.data.meshes.new('Cube.001')
me_cube_001.from_pydata([(4.219, -31.96, 0.1033), (7.691, 40.24, -2.393), (5.219, -22.96, 0.1033), (5.219, -31.96, 0.1033), (8.9, 40.24, -2.393), (7.691, 41.46, -2.393), (4.219, -22.96, 0.1033), (4.219, -30.91, 0.1033), (5.219, -30.91, 0.1033), (8.9, 41.46, -2.393), (4.219, -31.96, -2.268), (5.219, -31.96, -2.268), (4.219, -30.91, -2.268), (5.219, -30.91, -2.268), (4.115, -32.07, -2.393), (5.324, -32.07, -2.393), (4.115, -30.8, -2.393), (5.324, -30.8, -2.393), (4.115, -32.07, -3.37), (5.324, -32.07, -3.37), (4.115, -30.8, -3.37), (5.324, -30.8, -3.37), (4.219, -13.96, 0.1033), (4.219, -21.9, 0.1033), (5.219, -21.9, 0.1033), (5.219, -13.96, 0.1033), (4.219, -22.96, -2.268), (5.219, -22.96, -2.268), (4.219, -21.9, -2.268), (5.219, -21.9, -2.268), (4.115, -23.07, -2.393), (5.324, -23.07, -2.393), (4.115, -21.79, -2.393), (5.324, -21.79, -2.393), (4.115, -23.07, -3.37), (5.324, -23.07, -3.37), (4.115, -21.79, -3.37), (5.324, -21.79, -3.37), (7.691, 40.24, -3.37), (8.9, 40.24, -3.37), (7.691, 41.46, -3.37), (8.9, 41.46, -3.37), (5.329, 40.25, -3.37), (4.219, -12.9, 0.1033), (5.329, 41.46, -3.37), (5.219, -12.9, 0.1033), (5.219, -4.953, 0.1033), (4.219, -13.96, -2.268), (5.219, -13.96, -2.268), (4.219, -12.9, -2.268), (5.219, -12.9, -2.268), (4.115, -14.07, -2.393), (5.324, -14.07, -2.393), (4.115, -12.79, -2.393), (5.324, -12.79, -2.393), (4.115, -14.07, -3.37), (5.324, -14.07, -3.37), (4.115, -12.79, -3.37), (5.324, -12.79, -3.37), (4.109, 40.25, -3.37), (4.109, 41.46, -3.37), (4.219, -4.953, 0.1033), (4.219, 4.049, 0.1033), (4.219, -3.899, 0.1033), (5.219, -3.899, 0.1033), (5.219, 4.049, 0.1033), (4.219, -4.953, -2.268), (5.219, -4.953, -2.268), (4.219, -3.899, -2.268), (5.219, -3.899, -2.268), (4.115, -5.064, -2.393), (5.324, -5.064, -2.393), (4.115, -3.789, -2.393), (5.324, -3.789, -2.393), (4.115, -5.064, -3.37), (5.324, -5.064, -3.37), (4.115, -3.789, -3.37), (5.324, -3.789, -3.37), (5.329, 40.25, -2.393), (5.329, 41.46, -2.393), (4.109, 40.25, -2.393), (4.109, 41.46, -2.393), (4.219, 13.05, 0.1033), (4.219, 5.104, 0.1033), (5.219, 40.35, -2.268), (5.219, 5.104, 0.1033), (5.219, 41.35, -2.268), (4.219, 40.35, -2.268), (4.219, 4.049, -2.268), (5.219, 4.049, -2.268), (4.219, 5.104, -2.268), (5.219, 5.104, -2.268), (4.115, 3.939, -2.393), (5.324, 3.939, -2.393), (4.115, 5.214, -2.393), (5.324, 5.214, -2.393), (4.115, 3.939, -3.37), (5.324, 3.939, -3.37), (4.115, 5.214, -3.37), (5.324, 5.214, -3.37), (5.219, 13.05, 0.1033), (4.219, 41.35, -2.268), (4.219, 22.06, 0.1033), (4.219, 14.11, 0.1033), (5.219, 14.11, 0.1033), (4.219, 13.05, -2.268), (5.219, 13.05, -2.268), (4.219, 14.11, -2.268), (5.219, 14.11, -2.268), (4.115, 12.94, -2.393), (5.324, 12.94, -2.393), (4.115, 14.22, -2.393), (5.324, 14.22, -2.393), (4.115, 12.94, -3.37), (5.324, 12.94, -3.37), (4.115, 14.22, -3.37), (5.324, 14.22, -3.37), (5.219, 22.06, 0.1033), (5.219, 40.35, 0.1033), (4.219, 23.11, 0.1033), (5.219, 23.11, 0.1033), (5.219, 41.35, 0.1033), (4.219, 22.06, -2.268), (5.219, 22.06, -2.268), (4.219, 23.11, -2.268), (5.219, 23.11, -2.268), (4.115, 21.94, -2.393), (5.324, 21.94, -2.393), (4.115, 23.22, -2.393), (5.324, 23.22, -2.393), (4.115, 21.94, -3.37), (5.324, 21.94, -3.37), (4.115, 23.22, -3.37), (5.324, 23.22, -3.37), (5.219, 31.06, 0.1033), (4.219, 31.06, 0.1033), (4.219, 35.05, 0.1033), (4.219, 32.11, 0.1033), (5.219, 32.11, 0.1033), (5.219, 35.05, 0.1033), (4.219, 31.06, -2.268), (5.219, 31.06, -2.268), (4.219, 32.11, -2.268), (5.219, 32.11, -2.268), (4.115, 30.95, -2.393), (5.324, 30.95, -2.393), (4.115, 32.22, -2.393), (5.324, 32.22, -2.393), (4.115, 30.95, -3.37), (5.324, 30.95, -3.37), (4.115, 32.22, -3.37), (5.324, 32.22, -3.37), (4.219, 40.35, 0.1033), (4.219, 41.35, 0.1033), (4.219, 36.1, 0.1033), (5.219, 36.1, 0.1033), (4.219, 35.05, -2.268), (5.219, 35.05, -2.268), (4.219, 36.1, -2.268), (5.219, 36.1, -2.268), (4.115, 34.94, -2.393), (5.324, 34.94, -2.393), (4.115, 36.21, -2.393), (5.324, 36.21, -2.393), (4.115, 34.94, -3.37), (5.324, 34.94, -3.37), (4.115, 36.21, -3.37), (5.324, 36.21, -3.37), (8.795, 41.35, -2.268), (7.795, 41.35, -2.268), (8.795, 40.35, -2.268), (7.795, 40.35, -2.268), (8.795, 49.35, 0.1033), (8.795, 41.35, 0.1033), (7.795, 41.35, 0.1033), (7.795, 49.35, 0.1033), (8.795, 40.35, 0.1033), (7.795, 40.35, 0.1033), (7.795, 58.36, 0.1033), (7.795, 50.35, 0.1033), (8.795, 50.35, 0.1033), (8.795, 58.36, 0.1033), (7.795, 49.35, -2.268), (8.795, 49.35, -2.268), (7.795, 50.35, -2.268), (8.795, 50.35, -2.268), (8.9, 50.46, -3.37), (7.691, 50.46, -3.37), (8.9, 49.24, -3.37), (7.691, 49.24, -3.37), (8.9, 50.46, -2.393), (7.691, 50.46, -2.393), (8.9, 49.24, -2.393), (7.691, 49.24, -2.393), (7.795, 67.36, 0.1033), (7.795, 59.36, 0.1033), (8.795, 59.36, 0.1033), (8.795, 67.36, 0.1033), (7.795, 58.36, -2.268), (8.795, 58.36, -2.268), (7.795, 59.36, -2.268), (8.795, 59.36, -2.268), (8.9, 59.47, -3.37), (7.691, 59.47, -3.37), (8.9, 58.24, -3.37), (7.691, 58.24, -3.37), (8.9, 59.47, -2.393), (7.691, 59.47, -2.393), (8.9, 58.24, -2.393), (7.691, 58.24, -2.393), (7.795, 76.36, 0.1033), (7.795, 68.36, 0.1033), (8.795, 68.36, 0.1033), (7.795, 67.36, -2.268), (8.795, 67.36, -2.268), (7.795, 68.36, -2.268), (8.795, 68.36, -2.268), (8.9, 68.47, -3.37), (7.691, 68.47, -3.37), (8.9, 67.25, -3.37), (7.691, 67.25, -3.37), (8.9, 68.47, -2.393), (7.691, 68.47, -2.393), (8.9, 67.25, -2.393), (7.691, 67.25, -2.393), (7.795, 88.6, 0.1033), (7.795, 77.36, 0.1033), (8.795, 77.36, 0.1033), (7.795, 76.36, -2.268), (8.795, 76.36, -2.268), (7.795, 77.36, -2.268), (8.795, 77.36, -2.268), (8.9, 77.47, -3.37), (7.691, 77.47, -3.37), (8.9, 76.25, -3.37), (7.691, 76.25, -3.37), (8.9, 77.47, -2.393), (7.691, 77.47, -2.393), (8.9, 76.25, -2.393), (7.691, 76.25, -2.393), (8.795, 76.36, 0.1033), (7.795, 89.6, 0.1033), (8.795, 89.6, 0.1033), (7.795, 88.6, -2.268), (8.795, 88.6, -2.268), (7.795, 89.6, -2.268), (8.795, 89.6, -2.268), (8.9, 89.71, -3.37), (7.691, 89.71, -3.37), (8.9, 88.49, -3.37), (7.691, 88.49, -3.37), (8.9, 89.71, -2.393), (7.691, 89.71, -2.393), (8.9, 88.49, -2.393), (7.691, 88.49, -2.393), (8.795, 88.6, 0.1033), (-5.34, -41.09, 0.1033), (-5.34, -40.09, 0.1033), (-5.45, -41.2, -2.393), (-5.45, -39.99, -2.393), (-4.286, -41.09, -2.268), (-4.286, -40.09, -2.268), (-5.34, -41.09, -2.268), (-5.34, -40.09, -2.268), (-4.286, -41.09, 0.1033), (-4.286, -40.09, 0.1033), (-4.175, -39.99, -2.393), (-4.175, -41.2, -2.393), (-5.45, -39.99, -3.37), (-5.45, -41.2, -3.37), (-4.175, -39.99, -3.37), (-4.175, -41.2, -3.37), (-11.34, -41.09, 0.1033), (-11.34, -40.09, 0.1033), (-11.45, -41.2, -2.393), (-11.45, -39.99, -2.393), (-10.28, -41.09, -2.268), (-10.28, -40.09, -2.268), (-11.34, -41.09, -2.268), (-11.34, -40.09, -2.268), (-10.28, -41.09, 0.1033), (-10.28, -40.09, 0.1033), (-10.17, -39.99, -2.393), (-10.17, -41.2, -2.393), (-11.45, -39.99, -3.37), (-11.45, -41.2, -3.37), (-10.17, -39.99, -3.37), (-10.17, -41.2, -3.37), (-17.33, -41.09, 0.1033), (-17.33, -40.09, 0.1033), (-17.44, -41.2, -2.393), (-17.44, -39.99, -2.393), (-16.28, -41.09, -2.268), (-16.28, -40.09, -2.268), (-17.33, -41.09, -2.268), (-17.33, -40.09, -2.268), (-16.28, -41.09, 0.1033), (-16.28, -40.09, 0.1033), (-16.17, -39.99, -2.393), (-16.17, -41.2, -2.393), (-17.44, -39.99, -3.37), (-17.44, -41.2, -3.37), (-16.17, -39.99, -3.37), (-16.17, -41.2, -3.37), (-23.33, -41.09, 0.1033), (-23.33, -40.09, 0.1033), (-23.44, -41.2, -2.393), (-23.44, -39.99, -2.393), (-22.27, -41.09, -2.268), (-22.27, -40.09, -2.268), (-23.33, -41.09, -2.268), (-23.33, -40.09, -2.268), (-22.27, -41.09, 0.1033), (-22.27, -40.09, 0.1033), (-22.16, -39.99, -2.393), (-22.16, -41.2, -2.393), (-23.44, -39.99, -3.37), (-23.44, -41.2, -3.37), (-22.16, -39.99, -3.37), (-22.16, -41.2, -3.37), (-29.32, -41.09, 0.1033), (-29.32, -40.09, 0.1033), (-29.43, -41.2, -2.393), (-29.43, -39.99, -2.393), (-28.27, -41.09, -2.268), (-28.27, -40.09, -2.268), (-29.32, -41.09, -2.268), (-29.32, -40.09, -2.268), (-28.27, -41.09, 0.1033), (-28.27, -40.09, 0.1033), (-28.16, -39.99, -2.393), (-28.16, -41.2, -2.393), (-29.43, -39.99, -3.37), (-29.43, -41.2, -3.37), (-28.16, -39.99, -3.37), (-28.16, -41.2, -3.37), (1.646, -44.96, 0.1033), (0.2485, -40.16, 0.1033), (6.456, -43.57, 0.1033), (5.058, -38.76, 0.1033), (0.7145, -41.76, 0.1033), (1.18, -43.36, 0.1033), (3.455, -39.22, 0.1033), (1.852, -39.69, 0.1033), (5.99, -41.96, 0.1033), (5.524, -40.36, 0.1033), (3.25, -44.5, 0.1033), (4.853, -44.03, 0.1033), (2.318, -41.29, 0.1033), (2.784, -42.9, 0.1033), (3.921, -40.83, 0.1033), (4.387, -42.43, 0.1033), (1.18, -43.36, -3.37), (1.646, -44.96, -3.37), (1.852, -39.69, -3.37), (0.2485, -40.16, -3.37), (5.524, -40.36, -3.37), (5.058, -38.76, -3.37), (4.853, -44.03, -3.37), (6.456, -43.57, -3.37), (0.7145, -41.76, -3.37), (3.455, -39.22, -3.37), (5.99, -41.96, -3.37), (3.25, -44.5, -3.37), (2.784, -42.9, -3.37), (2.318, -41.29, -3.37), (4.387, -42.43, -3.37), (3.921, -40.83, -3.37)], [], [(24, 2, 27, 29), (8, 3, 11, 13), (11, 10, 14, 15), (7, 8, 13, 12), (3, 0, 10, 11), (0, 7, 12, 10), (17, 15, 19, 21), (13, 11, 15, 17), (10, 12, 16, 14), (12, 13, 17, 16), (20, 21, 19, 18), (14, 16, 20, 18), (16, 17, 21, 20), (15, 14, 18, 19), (27, 26, 30, 31), (23, 24, 29, 28), (2, 6, 26, 27), (6, 23, 28, 26), (33, 31, 35, 37), (29, 27, 31, 33), (26, 28, 32, 30), (28, 29, 33, 32), (36, 37, 35, 34), (30, 32, 36, 34), (32, 33, 37, 36), (31, 30, 34, 35), (45, 25, 48, 50), (48, 47, 51, 52), (43, 45, 50, 49), (25, 22, 47, 48), (22, 43, 49, 47), (54, 52, 56, 58), (50, 48, 52, 54), (47, 49, 53, 51), (49, 50, 54, 53), (57, 58, 56, 55), (51, 53, 57, 55), (53, 54, 58, 57), (52, 51, 55, 56), (64, 46, 67, 69), (67, 66, 70, 71), (63, 64, 69, 68), (46, 61, 66, 67), (61, 63, 68, 66), (73, 71, 75, 77), (69, 67, 71, 73), (66, 68, 72, 70), (68, 69, 73, 72), (76, 77, 75, 74), (70, 72, 76, 74), (72, 73, 77, 76), (71, 70, 74, 75), (85, 65, 89, 91), (89, 88, 92, 93), (83, 85, 91, 90), (65, 62, 88, 89), (62, 83, 90, 88), (95, 93, 97, 99), (91, 89, 93, 95), (88, 90, 94, 92), (90, 91, 95, 94), (98, 99, 97, 96), (92, 94, 98, 96), (94, 95, 99, 98), (93, 92, 96, 97), (104, 100, 106, 108), (106, 105, 109, 110), (103, 104, 108, 107), (100, 82, 105, 106), (82, 103, 107, 105), (112, 110, 114, 116), (108, 106, 110, 112), (105, 107, 111, 109), (107, 108, 112, 111), (115, 116, 114, 113), (109, 111, 115, 113), (111, 112, 116, 115), (110, 109, 113, 114), (120, 117, 123, 125), (123, 122, 126, 127), (119, 120, 125, 124), (117, 102, 122, 123), (102, 119, 124, 122), (129, 127, 131, 133), (125, 123, 127, 129), (122, 124, 128, 126), (124, 125, 129, 128), (132, 133, 131, 130), (126, 128, 132, 130), (128, 129, 133, 132), (127, 126, 130, 131), (138, 134, 141, 143), (118, 152, 87, 84), (141, 140, 144, 145), (137, 138, 143, 142), (134, 135, 140, 141), (135, 137, 142, 140), (147, 145, 149, 151), (143, 141, 145, 147), (140, 142, 146, 144), (142, 143, 147, 146), (150, 151, 149, 148), (144, 146, 150, 148), (146, 147, 151, 150), (145, 144, 148, 149), (155, 139, 157, 159), (157, 156, 160, 161), (154, 155, 159, 158), (139, 136, 156, 157), (136, 154, 158, 156), (163, 161, 165, 167), (159, 157, 161, 163), (156, 158, 162, 160), (158, 159, 163, 162), (166, 167, 165, 164), (160, 162, 166, 164), (162, 163, 167, 166), (161, 160, 164, 165), (87, 101, 81, 80), (121, 118, 84, 86), (152, 153, 101, 87), (153, 121, 86, 101), (78, 80, 59, 42), (84, 87, 80, 78), (101, 86, 79, 81), (86, 84, 78, 79), (44, 42, 59, 60), (81, 79, 44, 60), (79, 78, 42, 44), (80, 81, 60, 59), (173, 176, 170, 168), (170, 171, 1, 4), (174, 173, 168, 169), (176, 177, 171, 170), (177, 174, 169, 171), (9, 4, 39, 41), (168, 170, 4, 9), (171, 169, 5, 1), (169, 168, 9, 5), (40, 41, 39, 38), (1, 5, 40, 38), (5, 9, 41, 40), (4, 1, 38, 39), (193, 191, 187, 189), (190, 192, 188, 186), (182, 184, 191, 193), (185, 183, 192, 190), (183, 182, 193, 192), (172, 175, 182, 183), (187, 186, 188, 189), (179, 180, 185, 184), (180, 172, 183, 185), (175, 179, 184, 182), (191, 190, 186, 187), (184, 185, 190, 191), (192, 193, 189, 188), (209, 207, 203, 205), (206, 208, 204, 202), (198, 200, 207, 209), (201, 199, 208, 206), (199, 198, 209, 208), (181, 178, 198, 199), (203, 202, 204, 205), (195, 196, 201, 200), (196, 181, 199, 201), (178, 195, 200, 198), (207, 206, 202, 203), (200, 201, 206, 207), (208, 209, 205, 204), (224, 222, 218, 220), (221, 223, 219, 217), (213, 215, 222, 224), (216, 214, 223, 221), (214, 213, 224, 223), (197, 194, 213, 214), (218, 217, 219, 220), (211, 212, 216, 215), (212, 197, 214, 216), (194, 211, 215, 213), (222, 221, 217, 218), (215, 216, 221, 222), (223, 224, 220, 219), (239, 237, 233, 235), (236, 238, 234, 232), (228, 230, 237, 239), (231, 229, 238, 236), (229, 228, 239, 238), (240, 210, 228, 229), (233, 232, 234, 235), (226, 227, 231, 230), (227, 240, 229, 231), (210, 226, 230, 228), (237, 236, 232, 233), (230, 231, 236, 237), (238, 239, 235, 234), (254, 252, 248, 250), (251, 253, 249, 247), (243, 245, 252, 254), (246, 244, 253, 251), (244, 243, 254, 253), (255, 225, 243, 244), (248, 247, 249, 250), (241, 242, 246, 245), (242, 255, 244, 246), (225, 241, 245, 243), (252, 251, 247, 248), (245, 246, 251, 252), (253, 254, 250, 249), (264, 256, 262, 260), (265, 264, 260, 261), (256, 257, 263, 262), (257, 265, 261, 263), (262, 263, 259, 258), (267, 258, 269, 271), (260, 262, 258, 267), (263, 261, 266, 259), (261, 260, 267, 266), (270, 271, 269, 268), (259, 266, 270, 268), (266, 267, 271, 270), (258, 259, 268, 269), (280, 272, 278, 276), (281, 280, 276, 277), (272, 273, 279, 278), (273, 281, 277, 279), (278, 279, 275, 274), (283, 274, 285, 287), (276, 278, 274, 283), (279, 277, 282, 275), (277, 276, 283, 282), (286, 287, 285, 284), (275, 282, 286, 284), (282, 283, 287, 286), (274, 275, 284, 285), (296, 288, 294, 292), (297, 296, 292, 293), (288, 289, 295, 294), (289, 297, 293, 295), (294, 295, 291, 290), (299, 290, 301, 303), (292, 294, 290, 299), (295, 293, 298, 291), (293, 292, 299, 298), (302, 303, 301, 300), (291, 298, 302, 300), (298, 299, 303, 302), (290, 291, 300, 301), (312, 304, 310, 308), (313, 312, 308, 309), (304, 305, 311, 310), (305, 313, 309, 311), (310, 311, 307, 306), (315, 306, 317, 319), (308, 310, 306, 315), (311, 309, 314, 307), (309, 308, 315, 314), (318, 319, 317, 316), (307, 314, 318, 316), (314, 315, 319, 318), (306, 307, 316, 317), (328, 320, 326, 324), (329, 328, 324, 325), (320, 321, 327, 326), (321, 329, 325, 327), (326, 327, 323, 322), (331, 322, 333, 335), (324, 326, 322, 331), (327, 325, 330, 323), (325, 324, 331, 330), (334, 335, 333, 332), (323, 330, 334, 332), (330, 331, 335, 334), (322, 323, 332, 333), (351, 344, 362, 366), (344, 338, 359, 362), (347, 351, 366, 358), (345, 350, 367, 356), (366, 362, 359, 358), (352, 364, 363, 353), (355, 354, 365, 360), (361, 357, 356, 367), (350, 342, 361, 367), (339, 345, 356, 357), (336, 341, 352, 353), (346, 336, 353, 363), (348, 340, 360, 365), (340, 337, 355, 360), (341, 349, 364, 352), (338, 347, 358, 359), (349, 346, 363, 364), (343, 348, 365, 354), (342, 339, 357, 361), (337, 343, 354, 355)])
_uv = me_cube_001.uv_layers.new(name='UVMap')
_uv.uv.foreach_set('vector', [0.09971, 0.557, 0.09971, 0.5663, 0.07885, 0.5663, 0.07885, 0.557, 0.0997, 0.6362, 0.0997, 0.6454, 0.07884, 0.6454, 0.07884, 0.6362, 0.5433, 0.4044, 0.5521, 0.4044, 0.5531, 0.4055, 0.5425, 0.4055, 0.739, 0.07236, 0.7478, 0.07236, 0.7478, 0.09322, 0.739, 0.09322, 0.5433, 0.3836, 0.5521, 0.3836, 0.5521, 0.4044, 0.5433, 0.4044, 0.1924, 0.01057, 0.1924, 0.01985, 0.1715, 0.01985, 0.1715, 0.01057, 0.07775, 0.6352, 0.07775, 0.6464, 0.06915, 0.6464, 0.06915, 0.6352, 0.07884, 0.6362, 0.07884, 0.6454, 0.07775, 0.6464, 0.07775, 0.6352, 0.1715, 0.01057, 0.1715, 0.01985, 0.1704, 0.02084, 0.1704, 0.009634, 0.739, 0.09322, 0.7478, 0.09322, 0.7488, 0.09431, 0.7381, 0.09431, 0.6449, 0.8012, 0.6343, 0.8012, 0.6343, 0.79, 0.6449, 0.79, 0.1704, 0.009634, 0.1704, 0.02084, 0.1618, 0.02084, 0.1618, 0.009634, 0.7381, 0.09431, 0.7488, 0.09431, 0.7488, 0.1029, 0.7381, 0.1029, 0.5425, 0.4055, 0.5531, 0.4055, 0.5531, 0.4141, 0.5425, 0.4141, 0.6294, 0.3915, 0.6381, 0.3915, 0.6391, 0.3925, 0.6285, 0.3925, 0.3331, 0.7083, 0.3419, 0.7083, 0.3419, 0.7291, 0.3331, 0.7291, 0.6294, 0.3706, 0.6381, 0.3706, 0.6381, 0.3915, 0.6294, 0.3915, 0.1924, 0.08972, 0.1924, 0.09899, 0.1715, 0.09899, 0.1715, 0.08972, 0.07776, 0.5561, 0.07776, 0.5673, 0.06916, 0.5673, 0.06916, 0.5561, 0.07885, 0.557, 0.07885, 0.5663, 0.07776, 0.5673, 0.07776, 0.5561, 0.1715, 0.08972, 0.1715, 0.09899, 0.1704, 0.09999, 0.1704, 0.08878, 0.3331, 0.7291, 0.3419, 0.7291, 0.3429, 0.7302, 0.3322, 0.7302, 0.8055, 0.204, 0.7949, 0.204, 0.7949, 0.1928, 0.8055, 0.1928, 0.1704, 0.08878, 0.1704, 0.09999, 0.1618, 0.09999, 0.1618, 0.08878, 0.3322, 0.7302, 0.3429, 0.7302, 0.3429, 0.7388, 0.3322, 0.7388, 0.6285, 0.3925, 0.6391, 0.3925, 0.6391, 0.4011, 0.6285, 0.4011, 0.09972, 0.4779, 0.09972, 0.4871, 0.07886, 0.4871, 0.07886, 0.4779, 0.7458, 0.7442, 0.7545, 0.7442, 0.7555, 0.7453, 0.7449, 0.7453, 0.2187, 0.7222, 0.2275, 0.7222, 0.2275, 0.7431, 0.2187, 0.7431, 0.7458, 0.7233, 0.7545, 0.7233, 0.7545, 0.7442, 0.7458, 0.7442, 0.1924, 0.1689, 0.1924, 0.1781, 0.1715, 0.1781, 0.1715, 0.1689, 0.07777, 0.4769, 0.07777, 0.4881, 0.06917, 0.4881, 0.06917, 0.4769, 0.07886, 0.4779, 0.07886, 0.4871, 0.07777, 0.4881, 0.07777, 0.4769, 0.1715, 0.1689, 0.1715, 0.1781, 0.1704, 0.1791, 0.1704, 0.1679, 0.2187, 0.7431, 0.2275, 0.7431, 0.2285, 0.7442, 0.2179, 0.7442, 0.615, 0.8012, 0.6044, 0.8012, 0.6044, 0.79, 0.615, 0.79, 0.1704, 0.1679, 0.1704, 0.1791, 0.1618, 0.1791, 0.1618, 0.1679, 0.2179, 0.7442, 0.2285, 0.7442, 0.2285, 0.7528, 0.2179, 0.7528, 0.7449, 0.7453, 0.7555, 0.7453, 0.7555, 0.7539, 0.7449, 0.7539, 0.09973, 0.3987, 0.09973, 0.408, 0.07887, 0.408, 0.07887, 0.3987, 0.5355, 0.7503, 0.5443, 0.7503, 0.5452, 0.7514, 0.5346, 0.7514, 0.7347, 0.1289, 0.7435, 0.1289, 0.7435, 0.1497, 0.7347, 0.1497, 0.5355, 0.7294, 0.5443, 0.7294, 0.5443, 0.7503, 0.5355, 0.7503, 0.1923, 0.248, 0.1923, 0.2573, 0.1715, 0.2573, 0.1715, 0.248, 0.07778, 0.3978, 0.07778, 0.409, 0.06918, 0.409, 0.06918, 0.3978, 0.07887, 0.3987, 0.07887, 0.408, 0.07778, 0.409, 0.07778, 0.3978, 0.1715, 0.248, 0.1715, 0.2573, 0.1704, 0.2583, 0.1704, 0.2471, 0.7347, 0.1497, 0.7435, 0.1497, 0.7445, 0.1508, 0.7338, 0.1508, 0.8057, 0.622, 0.795, 0.622, 0.795, 0.6108, 0.8057, 0.6108, 0.1704, 0.2471, 0.1704, 0.2583, 0.1618, 0.2583, 0.1618, 0.2471, 0.7338, 0.1508, 0.7445, 0.1508, 0.7445, 0.1594, 0.7338, 0.1594, 0.5346, 0.7514, 0.5452, 0.7514, 0.5452, 0.76, 0.5346, 0.76, 0.09974, 0.3196, 0.09973, 0.3288, 0.07888, 0.3288, 0.07888, 0.3196, 0.569, 0.7503, 0.5778, 0.7503, 0.5787, 0.7514, 0.5681, 0.7514, 0.7361, 0.6108, 0.7449, 0.6108, 0.7449, 0.6316, 0.7361, 0.6316, 0.569, 0.7294, 0.5778, 0.7294, 0.5778, 0.7503, 0.569, 0.7503, 0.1923, 0.3271, 0.1923, 0.3364, 0.1715, 0.3364, 0.1715, 0.3271, 0.07779, 0.3186, 0.07779, 0.3298, 0.06919, 0.3298, 0.06919, 0.3186, 0.07888, 0.3196, 0.07888, 0.3288, 0.07779, 0.3298, 0.07779, 0.3186, 0.1715, 0.3271, 0.1715, 0.3364, 0.1704, 0.3374, 0.1704, 0.3262, 0.7361, 0.6316, 0.7449, 0.6316, 0.7459, 0.6327, 0.7353, 0.6327, 0.6879, 0.7928, 0.6773, 0.7928, 0.6773, 0.7816, 0.6879, 0.7816, 0.1704, 0.3262, 0.1704, 0.3374, 0.1618, 0.3374, 0.1618, 0.3262, 0.7353, 0.6327, 0.7459, 0.6327, 0.7459, 0.6413, 0.7353, 0.6413, 0.5681, 0.7514, 0.5787, 0.7514, 0.5787, 0.76, 0.5681, 0.76, 0.09974, 0.2404, 0.09974, 0.2497, 0.07889, 0.2497, 0.07889, 0.2404, 0.6782, 0.7526, 0.687, 0.7526, 0.6879, 0.7537, 0.6773, 0.7537, 0.4051, 0.7162, 0.4139, 0.7162, 0.4139, 0.737, 0.4051, 0.737, 0.6782, 0.7318, 0.687, 0.7318, 0.687, 0.7526, 0.6782, 0.7526, 0.1923, 0.4063, 0.1923, 0.4156, 0.1715, 0.4156, 0.1715, 0.4063, 0.0778, 0.2395, 0.07779, 0.2507, 0.0692, 0.2507, 0.0692, 0.2395, 0.07889, 0.2404, 0.07889, 0.2497, 0.07779, 0.2507, 0.0778, 0.2395, 0.1715, 0.4063, 0.1715, 0.4156, 0.1704, 0.4166, 0.1704, 0.4054, 0.4051, 0.737, 0.4139, 0.737, 0.4148, 0.7381, 0.4042, 0.7381, 0.8057, 0.6525, 0.795, 0.6525, 0.795, 0.6413, 0.8057, 0.6413, 0.1704, 0.4054, 0.1704, 0.4166, 0.1618, 0.4166, 0.1618, 0.4054, 0.4042, 0.7381, 0.4148, 0.7381, 0.4148, 0.7467, 0.4042, 0.7467, 0.6773, 0.7537, 0.6879, 0.7537, 0.6879, 0.7623, 0.6773, 0.7623, 0.09975, 0.1612, 0.09975, 0.1705, 0.0789, 0.1705, 0.0789, 0.1612, 0.4707, 0.7575, 0.4795, 0.7575, 0.4805, 0.7586, 0.4699, 0.7586, 0.7415, 0.3408, 0.7503, 0.3408, 0.7503, 0.3617, 0.7415, 0.3617, 0.4707, 0.7366, 0.4795, 0.7366, 0.4795, 0.7575, 0.4707, 0.7575, 0.1923, 0.4854, 0.1923, 0.4947, 0.1714, 0.4947, 0.1714, 0.4854, 0.0778, 0.1603, 0.0778, 0.1715, 0.06921, 0.1715, 0.06921, 0.1603, 0.0789, 0.1612, 0.0789, 0.1705, 0.0778, 0.1715, 0.0778, 0.1603, 0.1714, 0.4854, 0.1714, 0.4947, 0.1704, 0.4957, 0.1704, 0.4845, 0.7415, 0.3617, 0.7503, 0.3617, 0.7512, 0.3628, 0.7406, 0.3628, 0.8067, 0.08357, 0.7961, 0.08357, 0.7961, 0.07236, 0.8067, 0.07236, 0.1704, 0.4845, 0.1704, 0.4957, 0.1618, 0.4957, 0.1618, 0.4845, 0.7406, 0.3628, 0.7512, 0.3628, 0.7512, 0.3714, 0.7406, 0.3714, 0.4699, 0.7586, 0.4805, 0.7586, 0.4805, 0.7672, 0.4699, 0.7672, 0.09976, 0.08209, 0.09976, 0.09136, 0.07891, 0.09136, 0.07891, 0.08209, 0.4364, 0.6054, 0.4452, 0.6056, 0.4448, 0.6264, 0.436, 0.6262, 0.7475, 0.4533, 0.7563, 0.4533, 0.7572, 0.4544, 0.7466, 0.4544, 0.435, 0.7162, 0.4438, 0.7162, 0.4438, 0.737, 0.435, 0.737, 0.7475, 0.4324, 0.7563, 0.4324, 0.7563, 0.4533, 0.7475, 0.4533, 0.1923, 0.5646, 0.1923, 0.5739, 0.1714, 0.5739, 0.1714, 0.5646, 0.07781, 0.08115, 0.07781, 0.09236, 0.06921, 0.09236, 0.06922, 0.08115, 0.07891, 0.08209, 0.07891, 0.09136, 0.07781, 0.09236, 0.07781, 0.08115, 0.1714, 0.5646, 0.1714, 0.5739, 0.1703, 0.5748, 0.1703, 0.5636, 0.435, 0.737, 0.4438, 0.737, 0.4447, 0.7381, 0.4341, 0.7381, 0.8077, 0.3091, 0.7971, 0.3091, 0.7971, 0.2979, 0.8077, 0.2979, 0.1703, 0.5636, 0.1703, 0.5748, 0.1617, 0.5748, 0.1617, 0.5636, 0.4341, 0.7381, 0.4447, 0.7381, 0.4447, 0.7467, 0.4341, 0.7467, 0.7466, 0.4544, 0.7572, 0.4544, 0.7572, 0.463, 0.7466, 0.463, 0.09977, 0.047, 0.09977, 0.05628, 0.07891, 0.05628, 0.07891, 0.047, 0.1626, 0.7485, 0.1714, 0.7485, 0.1724, 0.7496, 0.1617, 0.7495, 0.7378, 0.1928, 0.7466, 0.1928, 0.7466, 0.2137, 0.7378, 0.2137, 0.1626, 0.7276, 0.1714, 0.7276, 0.1714, 0.7485, 0.1626, 0.7485, 0.1923, 0.5997, 0.1923, 0.6089, 0.1714, 0.6089, 0.1714, 0.5997, 0.07782, 0.04606, 0.07782, 0.05727, 0.06922, 0.05727, 0.06922, 0.04606, 0.07891, 0.047, 0.07891, 0.05628, 0.07782, 0.05727, 0.07782, 0.04606, 0.1714, 0.5997, 0.1714, 0.6089, 0.1703, 0.6099, 0.1703, 0.5987, 0.7378, 0.2137, 0.7466, 0.2137, 0.7475, 0.2148, 0.7369, 0.2148, 0.8092, 0.352, 0.7986, 0.352, 0.7986, 0.3408, 0.8092, 0.3408, 0.1703, 0.5987, 0.1703, 0.6099, 0.1617, 0.6099, 0.1617, 0.5987, 0.7369, 0.2148, 0.7475, 0.2148, 0.7475, 0.2234, 0.7369, 0.2234, 0.1617, 0.7495, 0.1724, 0.7496, 0.1724, 0.7581, 0.1617, 0.7581, 0.7159, 0.6944, 0.7247, 0.6944, 0.7256, 0.6955, 0.715, 0.6955, 0.7138, 0.2481, 0.7226, 0.2481, 0.7226, 0.2689, 0.7138, 0.2689, 0.7159, 0.6735, 0.7247, 0.6735, 0.7247, 0.6944, 0.7159, 0.6944, 0.6205, 0.03999, 0.6292, 0.03983, 0.6296, 0.06068, 0.6208, 0.06084, 0.435, 0.6273, 0.4457, 0.6275, 0.4456, 0.6361, 0.4348, 0.6359, 0.436, 0.6262, 0.4448, 0.6264, 0.4457, 0.6275, 0.435, 0.6273, 0.6208, 0.06084, 0.6296, 0.06068, 0.6306, 0.06176, 0.6199, 0.06195, 0.7138, 0.2689, 0.7226, 0.2689, 0.7235, 0.27, 0.7129, 0.27, 0.8135, 0.7831, 0.8028, 0.7831, 0.8028, 0.7724, 0.8135, 0.7724, 0.6199, 0.06195, 0.6306, 0.06176, 0.6308, 0.07035, 0.6201, 0.07055, 0.7129, 0.27, 0.7235, 0.27, 0.7235, 0.2786, 0.7129, 0.2786, 0.715, 0.6955, 0.7256, 0.6955, 0.7256, 0.7041, 0.715, 0.7041, 0.285, 0.4348, 0.285, 0.4436, 0.2641, 0.4436, 0.2641, 0.4348, 0.5006, 0.7575, 0.5094, 0.7575, 0.5104, 0.7586, 0.4998, 0.7586, 0.7436, 0.5216, 0.7524, 0.5216, 0.7524, 0.5425, 0.7436, 0.5425, 0.5006, 0.7366, 0.5094, 0.7366, 0.5094, 0.7575, 0.5006, 0.7575, 0.3647, 0.01057, 0.3647, 0.01936, 0.3438, 0.01936, 0.3438, 0.01057, 0.263, 0.4338, 0.263, 0.4446, 0.2544, 0.4446, 0.2544, 0.4338, 0.2641, 0.4348, 0.2641, 0.4436, 0.263, 0.4446, 0.263, 0.4338, 0.3438, 0.01057, 0.3438, 0.01936, 0.3427, 0.02036, 0.3427, 0.009634, 0.7436, 0.5425, 0.7524, 0.5425, 0.7534, 0.5436, 0.7428, 0.5436, 0.8113, 0.5323, 0.8007, 0.5323, 0.8007, 0.5216, 0.8113, 0.5216, 0.3427, 0.009634, 0.3427, 0.02036, 0.3341, 0.02036, 0.3341, 0.009634, 0.7428, 0.5436, 0.7534, 0.5436, 0.7534, 0.5522, 0.7428, 0.5521, 0.4998, 0.7586, 0.5104, 0.7586, 0.5104, 0.7672, 0.4998, 0.7672, 0.3427, 0.08876, 0.3427, 0.09949, 0.3341, 0.09949, 0.3341, 0.08876, 0.263, 0.3547, 0.263, 0.3654, 0.2544, 0.3654, 0.2544, 0.3547, 0.3438, 0.0897, 0.3438, 0.09849, 0.3427, 0.09949, 0.3427, 0.08876, 0.2641, 0.3556, 0.2641, 0.3644, 0.263, 0.3654, 0.263, 0.3547, 0.7581, 0.03049, 0.7668, 0.03049, 0.7678, 0.03158, 0.7572, 0.03158, 0.7581, 0.009634, 0.7668, 0.009636, 0.7668, 0.03049, 0.7581, 0.03049, 0.8114, 0.2588, 0.8008, 0.2588, 0.8008, 0.2481, 0.8114, 0.2481, 0.7437, 0.2481, 0.7525, 0.2481, 0.7525, 0.2689, 0.7437, 0.2689, 0.285, 0.3556, 0.285, 0.3644, 0.2641, 0.3644, 0.2641, 0.3556, 0.3647, 0.0897, 0.3647, 0.09849, 0.3438, 0.09849, 0.3438, 0.0897, 0.7428, 0.27, 0.7534, 0.27, 0.7534, 0.2786, 0.7428, 0.2786, 0.7437, 0.2689, 0.7525, 0.2689, 0.7534, 0.27, 0.7428, 0.27, 0.7572, 0.03158, 0.7678, 0.03158, 0.7678, 0.04018, 0.7572, 0.04018, 0.3427, 0.1679, 0.3427, 0.1786, 0.3341, 0.1786, 0.3341, 0.1679, 0.263, 0.2756, 0.263, 0.2863, 0.2544, 0.2863, 0.2544, 0.2756, 0.3438, 0.1688, 0.3438, 0.1776, 0.3427, 0.1786, 0.3427, 0.1679, 0.2641, 0.2765, 0.2641, 0.2853, 0.263, 0.2863, 0.263, 0.2756, 0.6053, 0.7611, 0.6141, 0.7611, 0.615, 0.7622, 0.6044, 0.7622, 0.6053, 0.7402, 0.6141, 0.7402, 0.6141, 0.7611, 0.6053, 0.7611, 0.6712, 0.3215, 0.6606, 0.3215, 0.6606, 0.3108, 0.6712, 0.3108, 0.7159, 0.7233, 0.7247, 0.7233, 0.7247, 0.7442, 0.7159, 0.7442, 0.285, 0.2765, 0.285, 0.2853, 0.2641, 0.2853, 0.2641, 0.2765, 0.3647, 0.1688, 0.3646, 0.1776, 0.3438, 0.1776, 0.3438, 0.1688, 0.715, 0.7453, 0.7256, 0.7453, 0.7256, 0.7539, 0.715, 0.7539, 0.7159, 0.7442, 0.7247, 0.7442, 0.7256, 0.7453, 0.715, 0.7453, 0.6044, 0.7622, 0.615, 0.7622, 0.615, 0.7708, 0.6044, 0.7707, 0.3427, 0.247, 0.3427, 0.2577, 0.3341, 0.2577, 0.3341, 0.247, 0.263, 0.1964, 0.263, 0.2072, 0.2544, 0.2072, 0.2544, 0.1964, 0.3438, 0.2479, 0.3438, 0.2567, 0.3427, 0.2577, 0.3427, 0.247, 0.2641, 0.1974, 0.2641, 0.2062, 0.263, 0.2072, 0.263, 0.1964, 0.6352, 0.7611, 0.644, 0.7611, 0.6449, 0.7622, 0.6343, 0.7622, 0.6352, 0.7402, 0.644, 0.7402, 0.644, 0.7611, 0.6352, 0.7611, 0.8114, 0.4014, 0.8008, 0.4014, 0.8008, 0.3906, 0.8114, 0.3906, 0.1077, 0.724, 0.1165, 0.724, 0.1165, 0.7449, 0.1077, 0.7449, 0.285, 0.1974, 0.285, 0.2062, 0.2641, 0.2062, 0.2641, 0.1974, 0.3646, 0.2479, 0.3646, 0.2567, 0.3438, 0.2567, 0.3438, 0.2479, 0.1068, 0.7459, 0.1175, 0.7459, 0.1175, 0.7545, 0.1068, 0.7545, 0.1077, 0.7449, 0.1165, 0.7449, 0.1175, 0.7459, 0.1068, 0.7459, 0.6343, 0.7622, 0.6449, 0.7622, 0.6449, 0.7708, 0.6343, 0.7707, 0.3427, 0.3261, 0.3427, 0.3369, 0.3341, 0.3369, 0.3341, 0.3261, 0.263, 0.1173, 0.263, 0.128, 0.2544, 0.128, 0.2544, 0.1173, 0.3438, 0.3271, 0.3438, 0.3359, 0.3427, 0.3369, 0.3427, 0.3261, 0.2641, 0.1182, 0.2641, 0.127, 0.263, 0.128, 0.263, 0.1173, 0.7646, 0.1497, 0.7734, 0.1497, 0.7744, 0.1508, 0.7637, 0.1508, 0.7646, 0.1289, 0.7734, 0.1289, 0.7734, 0.1497, 0.7646, 0.1497, 0.8135, 0.6842, 0.8028, 0.6842, 0.8028, 0.6735, 0.8135, 0.6735, 0.07004, 0.724, 0.07883, 0.724, 0.07883, 0.7449, 0.07004, 0.7449, 0.285, 0.1182, 0.285, 0.127, 0.2641, 0.127, 0.2641, 0.1182, 0.3646, 0.3271, 0.3646, 0.3359, 0.3438, 0.3359, 0.3438, 0.3271, 0.06915, 0.746, 0.07978, 0.746, 0.07978, 0.7546, 0.06915, 0.7546, 0.07004, 0.7449, 0.07883, 0.7449, 0.07978, 0.746, 0.06915, 0.746, 0.7637, 0.1508, 0.7744, 0.1508, 0.7744, 0.1594, 0.7637, 0.1594, 0.3427, 0.4338, 0.3427, 0.4445, 0.3341, 0.4445, 0.3341, 0.4338, 0.2631, 0.009634, 0.2631, 0.02036, 0.2545, 0.02036, 0.2545, 0.009634, 0.3438, 0.4347, 0.3438, 0.4435, 0.3427, 0.4445, 0.3427, 0.4338, 0.2641, 0.01058, 0.2641, 0.01937, 0.2631, 0.02036, 0.2631, 0.009634, 0.766, 0.6316, 0.7748, 0.6316, 0.7758, 0.6327, 0.7652, 0.6327, 0.766, 0.6108, 0.7748, 0.6108, 0.7748, 0.6316, 0.766, 0.6316, 0.8135, 0.7341, 0.8028, 0.7341, 0.8028, 0.7233, 0.8135, 0.7233, 0.7458, 0.6735, 0.7546, 0.6735, 0.7546, 0.6944, 0.7458, 0.6944, 0.285, 0.01058, 0.285, 0.01937, 0.2641, 0.01937, 0.2641, 0.01058, 0.3646, 0.4347, 0.3646, 0.4435, 0.3438, 0.4435, 0.3438, 0.4347, 0.7449, 0.6955, 0.7555, 0.6955, 0.7555, 0.7041, 0.7449, 0.704, 0.7458, 0.6944, 0.7546, 0.6944, 0.7555, 0.6955, 0.7449, 0.6955, 0.7652, 0.6327, 0.7758, 0.6327, 0.7758, 0.6413, 0.7652, 0.6413, 0.5062, 0.1716, 0.5155, 0.1718, 0.5152, 0.1926, 0.5059, 0.1925, 0.7063, 0.6108, 0.715, 0.6108, 0.715, 0.6316, 0.7063, 0.6316, 0.7176, 0.4324, 0.7264, 0.4324, 0.7264, 0.4533, 0.7176, 0.4533, 0.4705, 0.4764, 0.4798, 0.4763, 0.4801, 0.4971, 0.4708, 0.4973, 0.7176, 0.4533, 0.7264, 0.4533, 0.7273, 0.4544, 0.7167, 0.4544, 0.505, 0.1935, 0.5162, 0.1937, 0.516, 0.2023, 0.5048, 0.2021, 0.5059, 0.1925, 0.5152, 0.1926, 0.5162, 0.1937, 0.505, 0.1935, 0.4708, 0.4973, 0.4801, 0.4971, 0.4811, 0.4982, 0.4699, 0.4984, 0.7063, 0.6316, 0.715, 0.6316, 0.716, 0.6327, 0.7054, 0.6327, 0.4805, 0.7977, 0.4699, 0.7977, 0.4699, 0.7865, 0.4805, 0.7865, 0.4699, 0.4984, 0.4811, 0.4982, 0.4812, 0.5068, 0.47, 0.507, 0.7054, 0.6327, 0.716, 0.6327, 0.716, 0.6413, 0.7054, 0.6413, 0.7167, 0.4544, 0.7273, 0.4544, 0.7273, 0.463, 0.7167, 0.463, 0.3775, 0.5066, 0.3868, 0.5066, 0.3868, 0.5274, 0.3775, 0.5274, 0.6053, 0.6904, 0.6141, 0.6904, 0.6141, 0.7112, 0.6053, 0.7112, 0.2553, 0.7058, 0.2641, 0.7058, 0.2641, 0.7267, 0.2553, 0.7267, 0.5364, 0.1716, 0.5456, 0.1716, 0.5456, 0.1925, 0.5364, 0.1925, 0.2553, 0.7267, 0.2641, 0.7267, 0.265, 0.7277, 0.2544, 0.7277, 0.3766, 0.5285, 0.3878, 0.5285, 0.3878, 0.5371, 0.3766, 0.5371, 0.3775, 0.5274, 0.3868, 0.5274, 0.3878, 0.5285, 0.3766, 0.5285, 0.5364, 0.1925, 0.5456, 0.1925, 0.5466, 0.1936, 0.5354, 0.1936, 0.6053, 0.7112, 0.6141, 0.7112, 0.615, 0.7123, 0.6044, 0.7123, 0.5104, 0.7977, 0.4998, 0.7977, 0.4998, 0.7865, 0.5104, 0.7865, 0.5354, 0.1936, 0.5466, 0.1936, 0.5466, 0.2022, 0.5354, 0.2022, 0.6044, 0.7123, 0.615, 0.7123, 0.615, 0.7209, 0.6044, 0.7209, 0.2544, 0.7277, 0.265, 0.7277, 0.265, 0.7363, 0.2544, 0.7363, 0.5133, 0.2908, 0.5226, 0.291, 0.5222, 0.3118, 0.513, 0.3117, 0.6352, 0.6904, 0.644, 0.6904, 0.644, 0.7112, 0.6352, 0.7112, 0.2852, 0.7058, 0.294, 0.7058, 0.294, 0.7267, 0.2852, 0.7267, 0.4705, 0.3837, 0.4798, 0.3836, 0.4801, 0.4044, 0.4708, 0.4046, 0.2852, 0.7267, 0.294, 0.7267, 0.2949, 0.7277, 0.2843, 0.7277, 0.512, 0.3128, 0.5232, 0.3129, 0.5231, 0.3215, 0.5119, 0.3214, 0.513, 0.3117, 0.5222, 0.3118, 0.5232, 0.3129, 0.512, 0.3128, 0.4708, 0.4046, 0.4801, 0.4044, 0.4811, 0.4055, 0.4699, 0.4057, 0.6352, 0.7112, 0.644, 0.7112, 0.6449, 0.7123, 0.6343, 0.7123, 0.7893, 0.4935, 0.7787, 0.4935, 0.7787, 0.4822, 0.7893, 0.4822, 0.4699, 0.4057, 0.4811, 0.4055, 0.4812, 0.4141, 0.47, 0.4143, 0.6343, 0.7123, 0.6449, 0.7123, 0.6449, 0.7209, 0.6343, 0.7209, 0.2843, 0.7277, 0.2949, 0.7277, 0.2949, 0.7363, 0.2843, 0.7363, 0.2978, 0.5066, 0.3071, 0.5066, 0.3071, 0.5275, 0.2978, 0.5275, 0.7116, 0.3408, 0.7204, 0.3408, 0.7204, 0.3617, 0.7116, 0.3617, 0.7282, 0.009634, 0.737, 0.009636, 0.737, 0.03049, 0.7282, 0.03049, 0.4918, 0.0524, 0.5011, 0.0524, 0.5011, 0.07325, 0.4918, 0.07325, 0.7282, 0.03049, 0.737, 0.03049, 0.7379, 0.03158, 0.7273, 0.03158, 0.2969, 0.5286, 0.3081, 0.5286, 0.3081, 0.5372, 0.2969, 0.5371, 0.2978, 0.5275, 0.3071, 0.5275, 0.3081, 0.5286, 0.2969, 0.5286, 0.4918, 0.07325, 0.5011, 0.07325, 0.5021, 0.07435, 0.4909, 0.07435, 0.7116, 0.3617, 0.7204, 0.3617, 0.7213, 0.3628, 0.7107, 0.3628, 0.5453, 0.7904, 0.5346, 0.7904, 0.5346, 0.7792, 0.5453, 0.7792, 0.4909, 0.07435, 0.5021, 0.07435, 0.5021, 0.08294, 0.4909, 0.08294, 0.7107, 0.3628, 0.7213, 0.3628, 0.7213, 0.3714, 0.7107, 0.3714, 0.7273, 0.03158, 0.7379, 0.03158, 0.7379, 0.04018, 0.7273, 0.04018, 0.2978, 0.5862, 0.3071, 0.5862, 0.3071, 0.6071, 0.2978, 0.6071, 0.7138, 0.5216, 0.7225, 0.5216, 0.7225, 0.5425, 0.7138, 0.5425, 0.363, 0.7082, 0.3718, 0.7082, 0.3718, 0.729, 0.363, 0.729, 0.6053, 0.6406, 0.6146, 0.6406, 0.6146, 0.6614, 0.6053, 0.6614, 0.363, 0.729, 0.3718, 0.729, 0.3728, 0.7301, 0.3621, 0.7301, 0.2969, 0.6082, 0.3081, 0.6082, 0.3081, 0.6168, 0.2969, 0.6168, 0.2978, 0.6071, 0.3071, 0.6071, 0.3081, 0.6082, 0.2969, 0.6082, 0.6053, 0.6614, 0.6146, 0.6614, 0.6156, 0.6625, 0.6044, 0.6625, 0.7138, 0.5425, 0.7225, 0.5425, 0.7235, 0.5436, 0.7129, 0.5436, 0.5787, 0.7904, 0.5681, 0.7904, 0.5681, 0.7792, 0.5787, 0.7792, 0.6044, 0.6625, 0.6156, 0.6625, 0.6156, 0.6711, 0.6044, 0.6711, 0.7129, 0.5436, 0.7235, 0.5436, 0.7235, 0.5522, 0.7129, 0.5521, 0.3621, 0.7301, 0.3728, 0.7301, 0.3728, 0.7387, 0.3621, 0.7387, 0.5346, 0.6796, 0.5488, 0.6796, 0.5488, 0.7101, 0.5346, 0.7101, 0.4983, 0.5646, 0.5125, 0.5646, 0.5125, 0.5951, 0.4983, 0.5951, 0.7004, 0.1289, 0.7146, 0.1289, 0.7146, 0.1594, 0.7004, 0.1594, 0.6699, 0.1928, 0.6842, 0.1928, 0.6842, 0.2234, 0.6699, 0.2234, 0.7275, 0.5714, 0.7275, 0.5861, 0.7129, 0.5861, 0.7129, 0.5714, 0.6346, 0.1045, 0.6199, 0.1045, 0.6199, 0.08981, 0.6346, 0.08981, 0.7314, 0.4822, 0.7314, 0.4969, 0.7167, 0.4969, 0.7167, 0.4822, 0.7254, 0.4053, 0.7107, 0.4053, 0.7107, 0.3906, 0.7254, 0.3906, 0.5681, 0.6796, 0.5823, 0.6796, 0.5823, 0.7101, 0.5681, 0.7101, 0.4699, 0.5646, 0.4841, 0.5646, 0.4841, 0.5952, 0.4699, 0.5952, 0.5425, 0.56, 0.5567, 0.56, 0.5567, 0.5905, 0.5425, 0.5905, 0.5709, 0.4717, 0.5852, 0.4717, 0.5852, 0.5023, 0.5709, 0.5023, 0.6364, 0.1928, 0.6507, 0.1928, 0.6507, 0.2234, 0.6364, 0.2234, 0.5709, 0.56, 0.5851, 0.5599, 0.5851, 0.5905, 0.5709, 0.5905, 0.6712, 0.07238, 0.6854, 0.07236, 0.6854, 0.1029, 0.6712, 0.1029, 0.5425, 0.4718, 0.5567, 0.4718, 0.5567, 0.5023, 0.5425, 0.5023, 0.7034, 0.1928, 0.7176, 0.1928, 0.7176, 0.2234, 0.7034, 0.2234, 0.7046, 0.07238, 0.7189, 0.07236, 0.7189, 0.1029, 0.7046, 0.1029, 0.5709, 0.2864, 0.5852, 0.2864, 0.5852, 0.317, 0.5709, 0.317, 0.5425, 0.2865, 0.5567, 0.2865, 0.5567, 0.317, 0.5425, 0.317])
me_cube_001.update()

# ---- objects
ob_empty = bpy.data.objects.new('Empty', None)
ob_building = bpy.data.objects.new('Building', me_cube)
ob_front = bpy.data.objects.new('Front', me_cube_002)
ob_front_001 = bpy.data.objects.new('Front.001', me_cube_001)

# ---- transforms, parenting, visibility, modifiers, constraints
ob_empty.location = (11.07, 19.31, 0.0)
ob_empty.rotation_euler = (0.0, -0.0, -0.1881)
ob_empty.scale = (41.32, 41.32, 41.32)
ob_empty.empty_display_type = 'IMAGE'
ob_empty.empty_display_size = 5.0
ob_building.location = (-2.229, 48.62, 0.9948)
ob_front.location = (11.79, 15.01, 1.541)
ob_front_001.location = (11.79, 15.01, 1.541)

# ---- collection membership
col_collection.objects.link(ob_empty)
col_collection.objects.link(ob_building)
col_collection.objects.link(ob_front)
col_collection.objects.link(ob_front_001)

# ---- scene / render settings (as saved in the file)
scene.frame_start = 1; scene.frame_end = 250; scene.frame_set(1)
scene.render.engine = 'BLENDER_EEVEE_NEXT'
scene.cycles.sampling_pattern = 'TABULATED_SOBOL'
scene.cycles.use_light_tree = False
scene.view_settings.view_transform = 'Filmic'
bpy.context.view_layer.update()

# ---- added for rendering (the .blend has no active camera and no usable light): camera, sun
cam_auto = bpy.data.cameras.new('AutoCamera')
cam_auto.lens = 50.0
cam_auto.sensor_width = 36.0
cam_auto.clip_end = 2288.32
ob_auto_camera = bpy.data.objects.new('AutoCamera', cam_auto)
scene.collection.objects.link(ob_auto_camera)
ob_auto_camera.location = (131.87, -119.311, 108.05)
ob_auto_camera.rotation_euler = (1.09748, -7.21219e-08, 0.694738)
scene.camera = ob_auto_camera
light_auto_sun = bpy.data.lights.new('AutoSun', 'SUN')
light_auto_sun.energy = 3.0
light_auto_sun.angle = 0.0523599
ob_auto_sun = bpy.data.objects.new('AutoSun', light_auto_sun)
scene.collection.objects.link(ob_auto_sun)
ob_auto_sun.rotation_euler = (0.872665, 0.174533, 0.523599)
bpy.context.view_layer.update()
